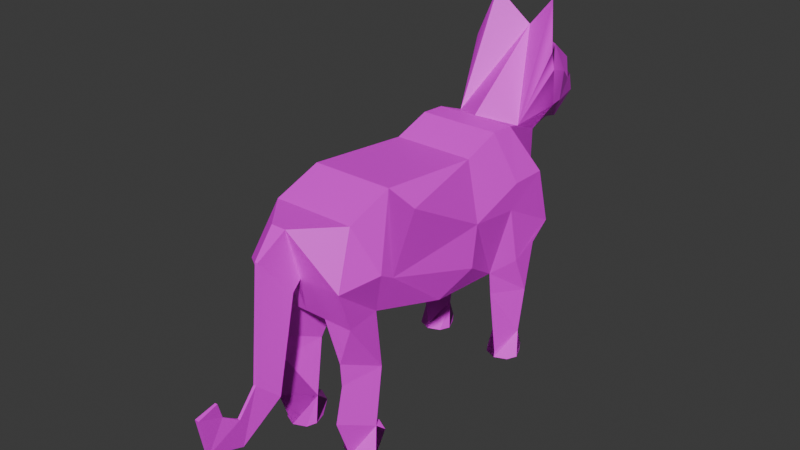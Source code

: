 # Source: Cat.blend  (saved by Blender 4.5.90; exported with 4.5.12 LTS)
import bpy
from mathutils import Matrix  # noqa: F401  (used for matrix-valued properties, if any)

bpy.ops.wm.read_factory_settings(use_empty=True)
scene = bpy.context.scene
scene.name = 'Scene'

# ---- collections
col_collection = bpy.data.collections.new('Collection'); scene.collection.children.link(col_collection)
col_wgts_rig = bpy.data.collections.new('WGTS_rig'); col_collection.children.link(col_wgts_rig)
col_wgts_rig.hide_render = True
col_wgts_rig.hide_viewport = True
col_wgts_rig_001 = bpy.data.collections.new('WGTS_rig.001'); col_collection.children.link(col_wgts_rig_001)
col_wgts_rig_001.hide_render = True
col_wgts_rig_001.hide_viewport = True

# ---- images (referenced by path relative to the original .blend; pixels are not part of the script)
import os
ASSET_DIR = os.environ.get("B2B_ASSET_DIR", "")  # directory of the original .blend (textures are referenced by path, not embedded)
HERE = os.path.dirname(os.path.abspath(__file__))  # packed textures are extracted next to this script under _unpacked/

def load_image(name, relpath, width, height, colorspace="sRGB"):
    """Load a texture the original file referenced (path relative to the .blend, or extracted next to this script)."""
    p = next((c for c in (os.path.join(HERE, relpath), os.path.join(ASSET_DIR, relpath)) if relpath and os.path.exists(c)), "")
    if p:
        img = bpy.data.images.load(p, check_existing=True)
        img.name = name
    else:  # same state as the original file: an image datablock whose file is absent (Cycles renders it pink)
        img = bpy.data.images.new(name, width, height)
        img.source = "FILE"
        img.filepath = "//" + (relpath or name)
    img.colorspace_settings.name = colorspace
    return img
img_cat_tex_png = load_image('cat_tex.png', 'cat_tex.png', 1024, 1024, 'sRGB')

# ---- materials (node trees are filled in below, after node groups)
mat_material_002 = bpy.data.materials.new('Material.002')

# ---- material node trees
mat_material_002.use_nodes = True; mat_material_002.node_tree.nodes.clear()
_N = mat_material_002.node_tree.nodes; _L = mat_material_002.node_tree.links
n0 = _N.new('ShaderNodeBsdfPrincipled'); n0.name = 'Principled BSDF'; n0.location = (-200, 100)
n1 = _N.new('ShaderNodeOutputMaterial'); n1.name = 'Material Output'; n1.location = (200, 100)
n2 = _N.new('ShaderNodeTexImage'); n2.name = 'Image Texture'; n2.location = (-495, 80)
n2.image = img_cat_tex_png
_L.new(n0.outputs[0], n1.inputs[0])
_L.new(n2.outputs[0], n0.inputs[0])
n1.is_active_output = True

# ---- world
world_world = bpy.data.worlds.new('World'); scene.world = world_world
world_world.use_nodes = True; world_world.node_tree.nodes.clear()
_N = world_world.node_tree.nodes; _L = world_world.node_tree.links
n0 = _N.new('ShaderNodeOutputWorld'); n0.name = 'World Output'; n0.location = (200, 100)
n1 = _N.new('ShaderNodeBackground'); n1.name = 'Background'; n1.location = (-200, 100)
n1.inputs[0].default_value = (0.05088, 0.05088, 0.05088, 1.0)
_L.new(n1.outputs[0], n0.inputs[0])
n0.is_active_output = True
world_world.color = (0.05088, 0.05088, 0.05088)
world_world.sun_shadow_jitter_overblur = 0.0

# ---- meshes
me_cylinder_005 = bpy.data.meshes.new('Cylinder.005')
me_cylinder_005.from_pydata([(-0.003176, 0.9894, 2.346), (-0.3165, 1.2, 2.264), (-0.2929, 1.497, 2.132), (-0.003176, 1.897, 2.923), (-0.2464, 1.875, 2.836), (-0.3819, 1.833, 2.62), (-0.38, 1.792, 2.352), (-0.2268, 1.789, 2.137), (-0.003176, 1.788, 2.058), (-0.003176, 2.194, 2.56), (-0.144, 2.172, 2.547), (-0.2138, 2.221, 2.452), (-0.2029, 2.279, 2.276), (-0.1488, 2.095, 2.05), (-0.003176, 2.092, 2.036), (-0.4119, 1.562, 2.873), (-0.4336, 1.574, 2.709), (-0.003176, 1.748, 2.013), (-0.4346, 1.596, 2.373), (-0.003176, 1.804, 2.993), (-0.2599, 1.633, 2.139), (-0.2988, 1.697, 3.307), (-0.003176, 2.231, 2.452), (-0.1596, 2.231, 2.448), (-0.003176, 2.278, 2.278), (-0.1535, 2.291, 2.278), (-0.003176, 2.023, 2.019), (-0.3069, 2.03, 2.481), (-0.2817, 1.948, 2.271), (-0.003176, 2.201, 2.676), (-0.1807, 1.995, 2.109), (-0.194, 2.18, 2.627), (0.2401, 1.875, 2.836), (0.3755, 1.833, 2.62), (0.3737, 1.792, 2.352), (0.2205, 1.789, 2.137), (0.1376, 2.172, 2.547), (0.2075, 2.221, 2.452), (0.1965, 2.279, 2.276), (0.1425, 2.095, 2.05), (0.4056, 1.562, 2.873), (0.4273, 1.574, 2.709), (0.4282, 1.596, 2.373), (0.2535, 1.633, 2.139), (0.2925, 1.697, 3.307), (0.1533, 2.231, 2.448), (0.1471, 2.291, 2.278), (0.3005, 2.03, 2.481), (0.2753, 1.948, 2.271), (0.1743, 1.995, 2.109), (0.1877, 2.18, 2.627), (-0.4043, 0.8599, 0.009295), (-0.5393, 1.123, 0.6937), (-0.2694, 0.9504, 1.074), (-0.5571, 1.187, 1.178), (-0.2694, 0.8255, 1.632), (-0.5393, 0.8288, 1.631), (-0.2515, 1.548, 1.814), (-0.2515, 1.407, 1.31), (-0.5327, 1.431, 1.305), (0.0005891, 1.428, 1.31), (-0.5571, 1.233, 1.881), (-0.4043, -0.01359, 1.049), (-0.3815, 0.9854, 2.34), (-0.3815, 0.3824, 2.231), (-0.5393, 0.3227, 1.69), (-0.3815, 0.747, 2.355), (-0.4043, -0.6329, 1.539), (-0.4043, 0.7299, 0.9844), (0.0005891, 0.7299, 0.9844), (0.0005891, -0.01359, 1.049), (-0.5393, 0.2663, 1.287), (-0.5571, 0.869, 1.886), (-0.4043, -0.8404, 1.328), (-0.3815, -0.6523, 2.337), (-0.3815, -1.104, 2.182), (-0.5393, -0.524, 2.16), (-0.5571, -0.9522, 1.753), (0.0005891, 0.3824, 2.231), (0.0005891, 0.747, 2.355), (0.0005891, -1.104, 2.182), (0.0005891, -0.6523, 2.337), (-0.2847, 1.126, 0.09055), (-0.2714, 1.049, 0.2724), (-0.5735, 0.9991, 0.01506), (-0.5239, 1.126, 0.09055), (-0.5393, 1.159, 0.8798), (-0.5373, 1.049, 0.2724), (-0.5239, 1.119, 0.01506), (-0.2515, 1.187, 1.178), (-0.4043, 1.168, 0.01506), (-0.2694, 1.123, 0.6937), (-0.2694, 1.159, 0.8798), (-0.2847, 1.119, 0.01506), (-0.2351, 0.9991, 0.01506), (-0.4043, 0.868, 0.05826), (-0.4043, 0.756, 0.7608), (-0.4043, 1.175, 0.09055), (-0.2847, 0.9095, 0.009295), (-0.5239, 0.9095, 0.009295), (-0.5393, 0.9504, 1.074), (-0.3353, -0.8084, 0.01506), (-0.3353, -0.7393, 0.1647), (-0.2157, -0.8579, 0.01506), (-0.2157, -0.7984, 0.1551), (-0.1783, -0.9775, 0.01506), (-0.2024, -0.9272, 0.2724), (-0.2157, -1.067, 0.009295), (-0.3353, -1.117, 0.009295), (-0.3353, -1.268, 0.4152), (-0.4546, -1.066, 0.0113), (-0.5045, -0.9775, 0.01506), (-0.4683, -0.9272, 0.2724), (-0.4178, -0.9557, 0.00864), (-0.455, -0.7984, 0.1551), (-0.3353, -1.189, 0.7525), (-0.2005, -0.8543, 0.8375), (-0.4703, -0.8545, 0.8362), (-0.3353, -1.205, 0.9728), (-0.07032, -1.474, 2.2), (0.0005891, -1.474, 2.2), (-0.01291, -1.719, 1.999), (0.0005891, -1.719, 1.999), (-0.01291, -1.819, 0.9507), (0.0005891, -1.819, 0.9507), (-0.01291, -2.002, 0.7355), (0.0005891, -2.002, 0.7355), (0.0005891, -2.16, 0.8451), (-0.01188, -2.209, 1.0), (0.0005891, -2.209, 1.0), (-0.01971, -2.405, 0.9547), (0.0005891, -2.405, 0.9547), (-0.02208, -2.339, 0.604), (0.0005891, -2.339, 0.604), (0.0005891, -1.976, 0.4526), (-0.04744, -1.594, 0.7455), (0.0005891, -1.594, 0.7455), (-0.113, -1.464, 1.668), (0.0005891, -1.464, 1.668), (0.0005891, -1.34, 1.718), (-0.07032, -1.34, 1.718), (0.0005891, -1.222, 1.353), (-0.2004, -0.8545, 0.8362), (-0.4703, -1.222, 1.353), (-0.2004, -1.222, 1.353), (0.0005891, -0.8404, 1.328), (-0.4703, -1.341, 1.719), (0.2859, 1.126, 0.09055), (0.4055, 0.868, 0.05826), (0.2705, 1.123, 0.6937), (0.5404, 0.9504, 1.074), (0.2705, 0.8255, 1.632), (0.5404, 0.8288, 1.631), (0.2527, 1.548, 1.814), (0.2527, 1.407, 1.31), (0.5339, 1.431, 1.305), (0.5583, 1.233, 1.881), (0.3827, 0.9854, 2.34), (0.3827, 0.3824, 2.231), (0.5404, 0.3227, 1.69), (0.3827, 0.747, 2.355), (0.4055, -0.6329, 1.539), (0.4055, -0.01359, 1.049), (0.5404, 0.2663, 1.287), (0.5583, 0.869, 1.886), (0.3827, -0.6523, 2.337), (0.3827, -1.104, 2.182), (0.5404, -0.524, 2.16), (0.5583, -0.9522, 1.753), (0.4055, -0.8404, 1.328), (0.4055, 1.175, 0.09055), (0.2859, 1.119, 0.01506), (0.4055, 0.8599, 0.009295), (0.2527, 1.187, 1.178), (0.2363, 0.9991, 0.01506), (0.2859, 0.9095, 0.009295), (0.5747, 0.9991, 0.01506), (0.4055, 0.7299, 0.9844), (0.5251, 0.9095, 0.009295), (0.5251, 1.126, 0.09055), (0.2705, 1.159, 0.8798), (0.5583, 1.187, 1.178), (0.2725, 1.049, 0.2724), (0.5251, 1.119, 0.01506), (0.4055, 1.168, 0.01506), (0.5384, 1.049, 0.2724), (0.4055, 0.756, 0.7608), (0.5404, 1.123, 0.6937), (0.2705, 0.9504, 1.074), (0.5404, 1.159, 0.8798), (0.3365, -0.8084, 0.01506), (0.3365, -0.7393, 0.1647), (0.2169, -0.8579, 0.01506), (0.2169, -0.7984, 0.1551), (0.1673, -0.9775, 0.01506), (0.2035, -0.9272, 0.2724), (0.2169, -1.067, 0.009295), (0.3365, -1.117, 0.009295), (0.3365, -1.268, 0.4152), (0.4557, -1.066, 0.0113), (0.5057, -0.9775, 0.01506), (0.4695, -0.9272, 0.2724), (0.419, -0.9557, 0.00864), (0.4561, -0.7984, 0.1551), (0.3365, -1.189, 0.7525), (0.2017, -0.8543, 0.8375), (0.4715, -0.8545, 0.8362), (0.3365, -1.205, 0.9728), (0.0715, -1.474, 2.2), (0.01409, -1.719, 1.999), (0.01409, -1.819, 0.9507), (0.01409, -2.002, 0.7355), (0.01305, -2.209, 1.0), (0.02089, -2.405, 0.9547), (0.02326, -2.339, 0.604), (0.04862, -1.594, 0.7455), (0.1142, -1.464, 1.668), (0.0715, -1.34, 1.718), (0.2016, -0.8545, 0.8362), (0.2016, -1.222, 1.353), (0.4715, -1.222, 1.353), (0.4715, -1.341, 1.719), (0.4705, -1.341, 1.719), (-0.003176, 1.553, 1.82), (0.2866, 1.497, 2.132), (0.3177, 1.2, 2.264)], [(20, 6), (77, 81), (168, 222), (222, 169), (223, 60)], [(16, 15, 4, 5), (18, 16, 5, 6), (20, 18, 6, 7), (3, 4, 19), (17, 20, 7, 8), (28, 27, 11, 12), (30, 28, 12, 13), (31, 29, 9, 10), (26, 30, 13, 14), (27, 31, 10, 11), (223, 2, 20, 17), (19, 15, 21), (15, 19, 4), (22, 23, 10, 9), (23, 11, 10), (24, 25, 23, 22), (12, 11, 23, 25), (14, 13, 25, 24), (13, 12, 25), (5, 4, 31, 27), (8, 7, 30, 26), (4, 3, 29, 31), (7, 6, 28, 30), (6, 5, 27, 28), (63, 0, 1), (19, 1, 0), (41, 33, 32, 40), (42, 34, 33, 41), (43, 35, 34, 42), (3, 19, 32), (17, 8, 35, 43), (48, 38, 37, 47), (49, 39, 38, 48), (50, 36, 9, 29), (26, 14, 39, 49), (47, 37, 36, 50), (223, 17, 43, 224), (19, 44, 40), (20, 2, 18), (40, 32, 19), (22, 9, 36, 45), (45, 36, 37), (24, 22, 45, 46), (38, 46, 45, 37), (14, 24, 46, 39), (39, 46, 38), (33, 47, 50, 32), (8, 26, 49, 35), (32, 50, 29, 3), (35, 49, 48, 34), (34, 48, 47, 33), (0, 157, 225), (90, 97, 82, 93), (93, 82, 83, 94), (84, 87, 85, 88), (88, 85, 97, 90), (90, 93, 94, 98, 51, 99, 84, 88), (87, 96, 52), (83, 87, 96), (91, 68, 96), (91, 83, 87, 52), (91, 96, 83), (97, 82, 83, 94, 98, 51, 99, 84, 87, 85), (95, 51, 87, 85, 97, 82, 83), (96, 87, 95), (83, 96, 95), (87, 84, 99, 51), (83, 95, 51, 98), (98, 94, 83), (52, 86, 92, 91), (52, 68, 100), (100, 54, 86, 52), (100, 56, 59, 54), (86, 54, 89, 92), (91, 92, 89, 53), (54, 59, 58, 89), (83, 82, 97, 85, 87), (87, 51, 95), (96, 68, 52), (53, 68, 91), (59, 61, 57, 58), (89, 58, 55, 53), (59, 56, 61), (63, 61, 72), (57, 61, 63, 1, 2), (72, 61, 56, 65), (68, 100, 53), (66, 63, 72), (71, 67, 65), (56, 100, 68), (53, 55, 68), (56, 68, 65), (65, 68, 71), (69, 70, 62, 68), (64, 66, 72), (72, 65, 64), (64, 65, 76), (74, 64, 76), (67, 76, 65), (119, 140, 137, 121), (75, 74, 76, 67, 77), (64, 74, 81, 78), (64, 78, 79, 66), (74, 75, 80, 81), (101, 102, 104, 103), (103, 104, 106, 105), (111, 112, 114, 113), (113, 114, 102, 101), (101, 103, 105, 107, 108, 110, 111, 113), (112, 115, 117), (106, 115, 112), (116, 118, 115), (116, 106, 112, 117), (116, 115, 106), (102, 104, 106, 105, 107, 108, 110, 111, 112, 114), (109, 106, 104, 102, 114, 112, 108), (109, 112, 106, 115), (112, 111, 110, 108), (106, 109, 108, 107), (107, 105, 106), (117, 118, 143), (106, 104, 102, 114, 112), (112, 108, 109), (115, 118, 117), (144, 118, 116), (118, 144, 143), (80, 75, 119, 120), (120, 119, 121, 122), (122, 121, 123, 124), (124, 123, 125, 126), (126, 125, 127), (127, 128, 129), (129, 128, 130, 131), (131, 130, 132, 133), (133, 132, 134), (134, 135, 136), (136, 135, 137, 138), (138, 137, 140, 139), (144, 141, 140, 143), (145, 144, 116, 142), (117, 73, 145, 142, 116), (117, 143, 73), (77, 73, 146), (140, 146, 143), (77, 146, 75), (122, 121, 137, 138), (136, 124, 123, 135), (134, 124, 123), (134, 126, 125), (127, 132, 133), (125, 126, 133, 132), (127, 131, 130), (75, 146, 140, 119), (80, 139, 120), (135, 134, 123), (136, 124, 134), (127, 125, 132), (126, 127, 133), (128, 127, 130), (129, 131, 127), (121, 137, 135, 123), (123, 134, 125), (132, 125, 134), (130, 127, 132), (184, 171, 147, 170), (171, 174, 182, 147), (176, 183, 179, 185), (183, 184, 170, 179), (184, 183, 176, 178, 172, 175, 174, 171), (182, 185, 186), (149, 186, 177), (149, 187, 185, 182), (149, 182, 186), (170, 179, 185, 176, 178, 172, 175, 174, 182, 147), (148, 182, 147, 170, 179, 185, 172), (186, 148, 185), (182, 148, 186), (185, 172, 178, 176), (182, 175, 172, 148), (175, 182, 174), (187, 149, 180, 189), (187, 150, 177), (150, 187, 189, 181), (150, 181, 155, 152), (189, 180, 173, 181), (149, 188, 173, 180), (181, 173, 154, 155), (182, 147, 170, 179, 185), (185, 148, 172), (186, 187, 177), (188, 149, 177), (155, 154, 153, 156), (173, 188, 151, 154), (155, 156, 152), (157, 164, 156), (225, 157, 156, 153, 224), (164, 159, 152, 156), (177, 188, 150), (160, 164, 157), (152, 177, 150), (188, 177, 151), (177, 162, 70, 69), (60, 154, 177), (152, 159, 177), (159, 163, 177), (177, 163, 162), (145, 70, 162, 169), (158, 164, 160), (164, 158, 159), (158, 167, 159), (165, 167, 158), (208, 209, 216, 217), (168, 165, 166), (158, 78, 81, 165), (158, 160, 79, 78), (165, 81, 80, 166), (172, 185, 179, 170, 147, 182), (182, 186, 185, 172), (182, 175, 172), (185, 187, 186), (190, 192, 193, 191), (192, 194, 195, 193), (200, 202, 203, 201), (202, 190, 191, 203), (190, 202, 200, 199, 197, 196, 194, 192), (201, 206, 204), (195, 201, 204), (205, 204, 207), (205, 206, 201, 195), (205, 195, 204), (191, 203, 201, 200, 199, 197, 196, 194, 195, 193), (198, 197, 201, 203, 191, 193, 195), (195, 198, 204), (201, 197, 199, 200), (195, 196, 197, 198), (196, 195, 194), (206, 220, 207), (195, 193, 191, 203, 201), (201, 198, 197), (204, 206, 207), (219, 205, 207), (207, 220, 219), (80, 120, 208, 166), (120, 122, 209, 208), (122, 124, 210, 209), (124, 126, 211, 210), (126, 127, 211), (127, 129, 212), (129, 131, 213, 212), (131, 133, 214, 213), (133, 134, 214), (134, 136, 215), (136, 138, 216, 215), (138, 139, 217, 216), (208, 120, 139, 141, 217, 221, 222), (219, 220, 217, 141), (219, 141, 144, 145), (220, 222, 221), (166, 221, 222, 217, 141, 139, 80), (217, 220, 221), (168, 221, 169), (217, 221, 222), (122, 138, 216, 209), (136, 215, 210, 124), (134, 210, 124), (134, 211, 126), (127, 214, 133), (211, 214, 133, 126), (127, 213, 131), (208, 222, 217, 221, 166), (215, 210, 134), (127, 214, 211), (212, 213, 127), (221, 168, 166), (209, 210, 215, 216), (210, 211, 134), (214, 134, 211), (213, 214, 127), (153, 60, 57, 223), (2, 224, 153, 223, 57), (153, 154, 60), (57, 60, 58), (66, 79, 0, 63), (160, 157, 0, 79), (43, 42, 224), (19, 0, 225), (40, 225, 41), (42, 225, 224), (225, 224, 42, 41), (18, 2, 1), (15, 1, 21), (16, 1, 15), (1, 16, 18), (198, 201, 204), (109, 108, 106), (115, 112, 109), (19, 21, 1), (225, 40, 44), (19, 225, 44), (69, 68, 60), (69, 60, 177), (73, 143, 146), (140, 141, 139), (169, 162, 161, 168), (165, 168, 161, 167), (161, 159, 167), (161, 163, 159), (163, 161, 162), (68, 62, 71), (67, 71, 62), (67, 62, 73, 77), (70, 145, 73, 62), (60, 68, 58), (145, 218, 205, 219), (169, 206, 205, 218, 145), (206, 169, 220), (220, 169, 221, 222), (139, 141, 217)])
_k = set([(0, 19), (0, 79), (78, 79), (78, 81), (80, 81), (80, 120), (120, 122), (122, 124), (124, 126), (126, 127), (127, 129), (129, 131), (131, 133)])
me_cylinder_005.attributes.new('sharp_edge', 'BOOLEAN', 'EDGE').data.foreach_set('value', [ (min(e.vertices), max(e.vertices)) in _k for e in me_cylinder_005.edges])
_uv = me_cylinder_005.uv_layers.new(name='UVMap')
_uv.uv.foreach_set('vector', [0.3369, 0.5346, 0.3265, 0.6495, 0.1741, 0.6954, 0.241, 0.5704, 0.3345, 0.3769, 0.3369, 0.5346, 0.241, 0.5704, 0.2514, 0.4031, 0.3508, 0.00512, 0.3345, 0.3769, 0.2514, 0.4031, 0.2652, 0.1796, 0.003847, 0.7199, 0.1741, 0.6954, 0.06121, 0.8078, 0.0007361, 0.002378, 0.3508, 0.00512, 0.2652, 0.1796, 0.003847, 0.1938, 0.2511, 0.3416, 0.1382, 0.5067, 0.1526, 0.3981, 0.1417, 0.3744, 0.2022, 0.2752, 0.2511, 0.3416, 0.1417, 0.3744, 0.02306, 0.3443, 0.05717, 0.5094, 0.003847, 0.5212, 0.001948, 0.4965, 0.03176, 0.4687, 0.003069, 0.3286, 0.2022, 0.2752, 0.02306, 0.3443, 0.00268, 0.3584, 0.1382, 0.5067, 0.05717, 0.5094, 0.03176, 0.4687, 0.1526, 0.3981, 0.6328, 0.141, 0.8063, 0.05373, 0.7251, 0.1737, 0.6328, 0.1772, 0.09659, 0.8007, 0.3341, 0.7046, 0.2663, 0.9873, 0.3265, 0.6495, 0.06121, 0.8078, 0.1741, 0.6954, 0.002921, 0.4519, 0.03829, 0.4494, 0.03176, 0.4687, 0.001948, 0.4965, 0.03829, 0.4494, 0.1526, 0.3981, 0.03176, 0.4687, 0.00268, 0.3977, 0.03423, 0.3943, 0.03829, 0.4494, 0.002921, 0.4519, 0.1417, 0.3744, 0.1526, 0.3981, 0.03829, 0.4494, 0.03423, 0.3943, 0.00268, 0.3584, 0.02306, 0.3443, 0.03423, 0.3943, 0.00268, 0.3977, 0.02306, 0.3443, 0.1417, 0.3744, 0.03423, 0.3943, 0.2631, 0.5654, 0.1963, 0.6904, 0.07644, 0.5583, 0.1603, 0.5017, 0.003847, 0.1938, 0.2652, 0.1796, 0.1356, 0.3104, 0.003069, 0.3286, 0.1741, 0.6954, 0.003847, 0.7199, 0.003847, 0.5212, 0.0543, 0.5634, 0.2652, 0.1796, 0.2514, 0.4031, 0.1844, 0.3768, 0.1356, 0.3104, 0.2564, 0.3971, 0.246, 0.5644, 0.1432, 0.5007, 0.1895, 0.3708, 0.629, 0.004899, 0.629, 0.004899, 0.629, 0.004899, 0.629, 0.004899, 0.629, 0.004899, 0.629, 0.004899, 0.3371, 0.5346, 0.2412, 0.5704, 0.1743, 0.6954, 0.3267, 0.6495, 0.3347, 0.3769, 0.2516, 0.4031, 0.2412, 0.5704, 0.3371, 0.5346, 0.351, 0.005121, 0.2654, 0.1796, 0.2516, 0.4031, 0.3347, 0.3769, 0.003847, 0.7199, 0.06121, 0.8078, 0.1743, 0.6954, 0.0007361, 0.002378, 0.003847, 0.1938, 0.2654, 0.1796, 0.351, 0.005121, 0.2513, 0.3416, 0.1419, 0.3744, 0.1528, 0.3981, 0.1384, 0.5067, 0.2024, 0.2752, 0.02326, 0.3443, 0.1419, 0.3744, 0.2513, 0.3416, 0.05729, 0.5114, 0.03197, 0.4687, 0.001948, 0.4965, 0.003847, 0.5212, 0.003069, 0.3286, 0.00268, 0.3584, 0.02326, 0.3443, 0.2024, 0.2752, 0.1384, 0.5067, 0.1528, 0.3981, 0.03197, 0.4687, 0.05729, 0.5114, 0.964, 0.02927, 0.9973, 0.02436, 0.9877, 0.1972, 0.8063, 0.05373, 0.092, 0.8007, 0.2657, 0.9869, 0.3342, 0.7053, 0.7251, 0.1737, 0.8063, 0.05373, 0.9763, 0.3174, 0.3267, 0.6495, 0.1743, 0.6954, 0.06121, 0.8078, 0.002921, 0.4519, 0.001948, 0.4965, 0.03197, 0.4687, 0.03849, 0.4494, 0.03849, 0.4494, 0.03197, 0.4687, 0.1528, 0.3981, 0.00268, 0.3977, 0.002921, 0.4519, 0.03849, 0.4494, 0.03443, 0.3943, 0.1419, 0.3744, 0.03443, 0.3943, 0.03849, 0.4494, 0.1528, 0.3981, 0.00268, 0.3584, 0.00268, 0.3977, 0.03443, 0.3943, 0.02326, 0.3443, 0.02326, 0.3443, 0.03443, 0.3943, 0.1419, 0.3744, 0.2633, 0.5654, 0.1605, 0.5017, 0.07635, 0.5588, 0.1965, 0.6904, 0.003847, 0.1938, 0.003069, 0.3286, 0.1358, 0.3104, 0.2654, 0.1796, 0.1743, 0.6954, 0.05421, 0.5638, 0.003847, 0.5212, 0.003847, 0.7199, 0.2654, 0.1796, 0.1358, 0.3104, 0.1846, 0.3768, 0.2516, 0.4031, 0.2566, 0.3971, 0.1897, 0.3708, 0.1434, 0.5007, 0.2462, 0.5644, 0.629, 0.004899, 0.629, 0.004899, 0.629, 0.004899, 1.0, 0.5, 1.0, 1.0, 0.8828, 0.9951, 0.875, 0.5, 0.875, 0.5, 0.8828, 0.9951, 0.7578, 0.9951, 0.75, 0.5, 0.879, 0.5049, 0.8869, 1.0, 0.7619, 1.0, 0.754, 0.5049, 0.754, 0.5049, 0.7619, 1.0, 0.6369, 1.0, 0.629, 0.5049, 0.75, 0.49, 0.9197, 0.4197, 0.99, 0.25, 0.9883, 0.003868, 0.75, 0.01, 0.6979, 0.08617, 0.6276, 0.2559, 0.6279, 0.4878, 0.629, 0.004899, 0.629, 0.004899, 0.629, 0.004899, 0.629, 0.004899, 0.629, 0.004899, 0.629, 0.004899, 0.629, 0.004899, 0.629, 0.004899, 0.629, 0.004899, 0.629, 0.004899, 0.629, 0.004899, 0.629, 0.004899, 0.629, 0.004899, 0.629, 0.004899, 0.629, 0.004899, 0.629, 0.004899, 0.6369, 1.0, 0.8828, 0.9951, 0.7578, 0.9951, 0.99, 0.25, 0.9883, 0.003868, 0.75, 0.01, 0.6979, 0.08617, 0.879, 0.5049, 0.8869, 1.0, 0.7619, 1.0, 0.629, 0.004899, 0.629, 0.004899, 0.8869, 1.0, 0.7619, 1.0, 0.6369, 1.0, 0.8828, 0.9951, 0.7578, 0.9951, 0.629, 0.004899, 0.629, 0.004899, 0.629, 0.004899, 0.629, 0.004899, 0.629, 0.004899, 0.629, 0.004899, 0.629, 0.004899, 0.629, 0.004899, 0.629, 0.004899, 0.629, 0.004899, 0.629, 0.004899, 0.629, 0.004899, 0.629, 0.004899, 0.629, 0.004899, 0.629, 0.004899, 0.629, 0.004899, 0.629, 0.004899, 0.629, 0.004899, 0.629, 0.004899, 0.629, 0.004899, 0.629, 0.004899, 0.629, 0.004899, 0.629, 0.004899, 0.629, 0.004899, 0.629, 0.004899, 0.629, 0.004899, 0.629, 0.004899, 0.629, 0.004899, 0.629, 0.004899, 0.629, 0.004899, 0.629, 0.004899, 0.629, 0.004899, 0.629, 0.004899, 0.629, 0.004899, 0.629, 0.004899, 0.629, 0.004899, 0.629, 0.004899, 0.629, 0.004899, 0.629, 0.004899, 0.629, 0.004899, 0.629, 0.004899, 0.629, 0.004899, 0.629, 0.004899, 0.629, 0.004899, 0.629, 0.004899, 0.629, 0.004899, 0.629, 0.004899, 0.629, 0.004899, 0.629, 0.004899, 0.629, 0.004899, 0.629, 0.004899, 0.629, 0.004899, 0.629, 0.004899, 0.629, 0.004899, 0.629, 0.004899, 0.629, 0.004899, 0.629, 0.004899, 0.629, 0.004899, 0.629, 0.004899, 0.629, 0.004899, 0.629, 0.004899, 0.629, 0.004899, 0.629, 0.004899, 0.629, 0.004899, 0.629, 0.004899, 0.629, 0.004899, 0.629, 0.004899, 0.629, 0.004899, 0.629, 0.004899, 0.629, 0.004899, 0.629, 0.004899, 0.629, 0.004899, 0.629, 0.004899, 0.629, 0.004899, 0.629, 0.004899, 0.629, 0.004899, 0.629, 0.004899, 0.629, 0.004899, 0.629, 0.004899, 0.629, 0.004899, 0.629, 0.004899, 0.629, 0.004899, 0.629, 0.004899, 0.629, 0.004899, 0.629, 0.004899, 0.629, 0.004899, 0.629, 0.004899, 0.629, 0.004899, 0.629, 0.004899, 0.629, 0.004899, 0.629, 0.004899, 0.629, 0.004899, 0.629, 0.004899, 0.629, 0.004899, 0.629, 0.004899, 0.629, 0.004899, 0.629, 0.004899, 0.629, 0.004899, 0.629, 0.004899, 0.629, 0.004899, 0.629, 0.004899, 0.629, 0.004899, 0.0, 0.0, 0.629, 0.004899, 0.0, 0.0, 0.0, 0.0, 0.629, 0.004899, 0.629, 0.004899, 0.629, 0.004899, 0.629, 0.004899, 0.629, 0.004899, 0.629, 0.004899, 0.629, 0.004899, 0.629, 0.004899, 0.629, 0.004899, 0.629, 0.004899, 0.629, 0.004899, 0.629, 0.004899, 0.629, 0.004899, 0.629, 0.004899, 0.629, 0.004899, 0.629, 0.004899, 0.629, 0.004899, 0.629, 0.004899, 0.629, 0.004899, 0.629, 0.004899, 0.629, 0.004899, 0.629, 0.004899, 0.629, 0.004899, 0.629, 0.004899, 0.629, 0.004899, 0.629, 0.004899, 0.629, 0.004899, 0.629, 0.004899, 0.629, 0.004899, 0.629, 0.004899, 0.629, 0.004899, 0.629, 0.004899, 0.629, 0.004899, 0.629, 0.004899, 0.629, 0.004899, 0.629, 0.004899, 1.0, 0.5, 1.0, 1.0, 0.8828, 0.9951, 0.875, 0.5, 0.875, 0.5, 0.8828, 0.9951, 0.7578, 0.9951, 0.75, 0.5, 0.879, 0.5049, 0.8869, 1.0, 0.7619, 1.0, 0.754, 0.5049, 0.754, 0.5049, 0.7619, 1.0, 0.6369, 1.0, 0.629, 0.5049, 0.75, 0.49, 0.9197, 0.4197, 0.99, 0.25, 0.9883, 0.003868, 0.75, 0.01, 0.6979, 0.08617, 0.6276, 0.2559, 0.6279, 0.4878, 0.629, 0.004899, 0.629, 0.004899, 0.629, 0.004899, 0.629, 0.004899, 0.629, 0.004899, 0.629, 0.004899, 0.629, 0.004899, 0.629, 0.004899, 0.629, 0.004899, 0.629, 0.004899, 0.629, 0.004899, 0.629, 0.004899, 0.629, 0.004899, 0.629, 0.004899, 0.629, 0.004899, 0.629, 0.004899, 0.6369, 1.0, 0.8828, 0.9951, 0.7578, 0.9951, 0.99, 0.25, 0.9883, 0.003868, 0.75, 0.01, 0.6979, 0.08617, 0.879, 0.5049, 0.8869, 1.0, 0.7619, 1.0, 0.629, 0.004899, 0.7578, 0.9951, 0.8828, 0.9951, 0.6369, 1.0, 0.7619, 1.0, 0.8869, 1.0, 0.629, 0.004899, 0.629, 0.004899, 0.629, 0.004899, 0.629, 0.004899, 0.629, 0.004899, 0.629, 0.004899, 0.629, 0.004899, 0.629, 0.004899, 0.629, 0.004899, 0.629, 0.004899, 0.629, 0.004899, 0.629, 0.004899, 0.629, 0.004899, 0.629, 0.004899, 0.629, 0.004899, 0.629, 0.004899, 0.629, 0.004899, 0.629, 0.004899, 0.629, 0.004899, 0.629, 0.004899, 0.629, 0.004899, 0.629, 0.004899, 0.629, 0.004899, 0.629, 0.004899, 0.629, 0.004899, 0.629, 0.004899, 0.629, 0.004899, 0.629, 0.004899, 0.629, 0.004899, 0.629, 0.004899, 0.629, 0.004899, 0.629, 0.004899, 0.629, 0.004899, 0.629, 0.004899, 0.629, 0.004899, 0.629, 0.004899, 0.629, 0.004899, 0.629, 0.004899, 0.629, 0.004899, 0.629, 0.004899, 0.629, 0.004899, 0.629, 0.004899, 0.629, 0.004899, 0.629, 0.004899, 0.629, 0.004899, 0.629, 0.004899, 0.629, 0.004899, 0.629, 0.004899, 0.629, 0.004899, 0.629, 0.004899, 0.629, 0.004899, 0.629, 0.004899, 0.629, 0.004899, 0.629, 0.004899, 0.629, 0.004899, 0.629, 0.004899, 0.629, 0.004899, 0.629, 0.004899, 0.629, 0.004899, 0.629, 0.004899, 0.629, 0.004899, 0.629, 0.004899, 0.629, 0.004899, 0.629, 0.004899, 0.629, 0.004899, 0.629, 0.004899, 0.629, 0.004899, 0.629, 0.004899, 0.629, 0.004899, 0.629, 0.004899, 0.629, 0.004899, 0.629, 0.004899, 0.629, 0.004899, 0.629, 0.004899, 0.629, 0.004899, 0.629, 0.004899, 0.629, 0.004899, 0.629, 0.004899, 0.629, 0.004899, 0.629, 0.004899, 0.629, 0.004899, 0.629, 0.004899, 0.629, 0.004899, 0.629, 0.004899, 0.629, 0.004899, 0.629, 0.004899, 0.629, 0.004899, 0.629, 0.004899, 0.629, 0.004899, 0.629, 0.004899, 0.629, 0.004899, 0.629, 0.004899, 0.629, 0.004899, 0.629, 0.004899, 0.629, 0.004899, 0.629, 0.004899, 0.629, 0.004899, 0.0, 0.0, 0.629, 0.004899, 0.629, 0.004899, 0.629, 0.004899, 0.629, 0.004899, 0.629, 0.004899, 0.629, 0.004899, 0.629, 0.004899, 0.629, 0.004899, 0.629, 0.004899, 0.629, 0.004899, 0.629, 0.004899, 0.629, 0.004899, 0.629, 0.004899, 0.629, 0.004899, 0.629, 0.004899, 0.629, 0.004899, 0.629, 0.004899, 0.629, 0.004899, 0.629, 0.004899, 0.629, 0.004899, 0.629, 0.004899, 0.629, 0.004899, 0.629, 0.004899, 0.629, 0.004899, 0.629, 0.004899, 0.629, 0.004899, 0.629, 0.004899, 0.629, 0.004899, 0.629, 0.004899, 0.629, 0.004899, 0.629, 0.004899, 0.629, 0.004899, 0.629, 0.004899, 0.629, 0.004899, 0.629, 0.004899, 0.629, 0.004899, 0.629, 0.004899, 0.629, 0.004899, 0.629, 0.004899, 0.629, 0.004899, 0.629, 0.004899, 0.629, 0.004899, 0.629, 0.004899, 0.629, 0.004899, 0.629, 0.004899, 0.629, 0.004899, 0.629, 0.004899, 0.629, 0.004899, 0.629, 0.004899, 0.629, 0.004899, 0.629, 0.004899, 0.629, 0.004899, 0.629, 0.004899, 0.629, 0.004899, 0.629, 0.004899, 0.629, 0.004899, 0.629, 0.004899, 0.629, 0.004899, 0.629, 0.004899, 0.629, 0.004899, 0.629, 0.004899, 0.629, 0.004899, 0.629, 0.004899, 0.629, 0.004899, 0.629, 0.004899, 0.629, 0.004899, 0.629, 0.004899, 0.629, 0.004899, 0.629, 0.004899, 1.0, 0.5, 0.875, 0.5, 0.8828, 0.9951, 1.0, 1.0, 0.875, 0.5, 0.75, 0.5, 0.7578, 0.9951, 0.8828, 0.9951, 0.879, 0.5049, 0.754, 0.5049, 0.7619, 1.0, 0.8869, 1.0, 0.754, 0.5049, 0.629, 0.5049, 0.6369, 1.0, 0.7619, 1.0, 0.75, 0.49, 0.6279, 0.4878, 0.6276, 0.2559, 0.6979, 0.08617, 0.75, 0.01, 0.9883, 0.003868, 0.99, 0.25, 0.9197, 0.4197, 0.629, 0.004899, 0.629, 0.004899, 0.629, 0.004899, 0.629, 0.004899, 0.629, 0.004899, 0.629, 0.004899, 0.629, 0.004899, 0.629, 0.004899, 0.629, 0.004899, 0.629, 0.004899, 0.629, 0.004899, 0.629, 0.004899, 0.629, 0.004899, 0.6369, 1.0, 0.7619, 1.0, 0.8869, 1.0, 0.879, 0.5049, 0.6979, 0.08617, 0.75, 0.01, 0.9883, 0.003868, 0.99, 0.25, 0.7578, 0.9951, 0.8828, 0.9951, 0.629, 0.004899, 0.7578, 0.9951, 0.8828, 0.9951, 0.6369, 1.0, 0.7619, 1.0, 0.8869, 1.0, 0.629, 0.004899, 0.629, 0.004899, 0.629, 0.004899, 0.629, 0.004899, 0.629, 0.004899, 0.629, 0.004899, 0.629, 0.004899, 0.629, 0.004899, 0.629, 0.004899, 0.629, 0.004899, 0.629, 0.004899, 0.629, 0.004899, 0.629, 0.004899, 0.629, 0.004899, 0.629, 0.004899, 0.629, 0.004899, 0.629, 0.004899, 0.629, 0.004899, 0.629, 0.004899, 0.629, 0.004899, 0.629, 0.004899, 0.629, 0.004899, 0.629, 0.004899, 0.629, 0.004899, 0.629, 0.004899, 0.629, 0.004899, 0.629, 0.004899, 0.629, 0.004899, 0.629, 0.004899, 0.629, 0.004899, 0.629, 0.004899, 0.629, 0.004899, 0.629, 0.004899, 0.629, 0.004899, 0.629, 0.004899, 0.629, 0.004899, 0.629, 0.004899, 0.629, 0.004899, 0.629, 0.004899, 0.629, 0.004899, 0.629, 0.004899, 0.629, 0.004899, 0.629, 0.004899, 0.629, 0.004899, 0.629, 0.004899, 0.629, 0.004899, 0.629, 0.004899, 0.629, 0.004899, 0.629, 0.004899, 0.629, 0.004899, 0.629, 0.004899, 0.629, 0.004899, 0.629, 0.004899, 0.629, 0.004899, 0.629, 0.004899, 0.629, 0.004899, 0.629, 0.004899, 0.629, 0.004899, 0.629, 0.004899, 0.629, 0.004899, 0.629, 0.004899, 0.629, 0.004899, 0.629, 0.004899, 0.629, 0.004899, 0.629, 0.004899, 0.629, 0.004899, 0.629, 0.004899, 0.629, 0.004899, 0.629, 0.004899, 0.629, 0.004899, 0.629, 0.004899, 0.629, 0.004899, 0.629, 0.004899, 0.629, 0.004899, 0.629, 0.004899, 0.629, 0.004899, 0.629, 0.004899, 0.629, 0.004899, 0.629, 0.004899, 0.629, 0.004899, 0.629, 0.004899, 0.629, 0.004899, 0.629, 0.004899, 0.629, 0.004899, 0.629, 0.004899, 0.629, 0.004899, 0.629, 0.004899, 0.629, 0.004899, 0.629, 0.004899, 0.629, 0.004899, 0.629, 0.004899, 0.629, 0.004899, 0.629, 0.004899, 0.629, 0.004899, 0.629, 0.004899, 0.629, 0.004899, 0.629, 0.004899, 0.629, 0.004899, 0.629, 0.004899, 0.629, 0.004899, 0.629, 0.004899, 0.629, 0.004899, 0.629, 0.004899, 0.629, 0.004899, 0.629, 0.004899, 0.629, 0.004899, 0.629, 0.004899, 0.629, 0.004899, 0.629, 0.004899, 0.629, 0.004899, 0.0, 0.0, 0.0, 0.0, 0.0, 0.0, 0.0, 0.0, 0.629, 0.004899, 0.629, 0.004899, 0.629, 0.004899, 0.629, 0.004899, 0.629, 0.004899, 0.629, 0.004899, 0.629, 0.004899, 0.629, 0.004899, 0.629, 0.004899, 0.629, 0.004899, 0.629, 0.004899, 0.629, 0.004899, 0.629, 0.004899, 0.629, 0.004899, 0.629, 0.004899, 0.629, 0.004899, 0.629, 0.004899, 0.629, 0.004899, 0.629, 0.004899, 0.629, 0.004899, 0.629, 0.004899, 0.629, 0.004899, 0.629, 0.004899, 0.629, 0.004899, 0.629, 0.004899, 0.629, 0.004899, 0.629, 0.004899, 0.629, 0.004899, 0.629, 0.004899, 0.629, 0.004899, 0.629, 0.004899, 0.629, 0.004899, 0.8869, 1.0, 0.7619, 1.0, 0.6369, 1.0, 0.8828, 0.9951, 0.7578, 0.9951, 0.629, 0.004899, 0.629, 0.004899, 0.629, 0.004899, 0.629, 0.004899, 0.629, 0.004899, 0.629, 0.004899, 0.629, 0.004899, 0.629, 0.004899, 0.629, 0.004899, 0.629, 0.004899, 1.0, 0.5, 0.875, 0.5, 0.8828, 0.9951, 1.0, 1.0, 0.875, 0.5, 0.75, 0.5, 0.7578, 0.9951, 0.8828, 0.9951, 0.879, 0.5049, 0.754, 0.5049, 0.7619, 1.0, 0.8869, 1.0, 0.754, 0.5049, 0.629, 0.5049, 0.6369, 1.0, 0.7619, 1.0, 0.75, 0.49, 0.6279, 0.4878, 0.6276, 0.2559, 0.6979, 0.08617, 0.75, 0.01, 0.9883, 0.003868, 0.99, 0.25, 0.9197, 0.4197, 0.629, 0.004899, 0.629, 0.004899, 0.629, 0.004899, 0.629, 0.004899, 0.629, 0.004899, 0.629, 0.004899, 0.629, 0.004899, 0.629, 0.004899, 0.629, 0.004899, 0.629, 0.004899, 0.629, 0.004899, 0.629, 0.004899, 0.629, 0.004899, 0.629, 0.004899, 0.629, 0.004899, 0.629, 0.004899, 0.6369, 1.0, 0.7619, 1.0, 0.8869, 1.0, 0.879, 0.5049, 0.6979, 0.08617, 0.75, 0.01, 0.9883, 0.003868, 0.99, 0.25, 0.7578, 0.9951, 0.8828, 0.9951, 0.629, 0.004899, 0.629, 0.004899, 0.8869, 1.0, 0.7619, 1.0, 0.6369, 1.0, 0.8828, 0.9951, 0.7578, 0.9951, 0.0, 0.0, 0.0, 0.0, 0.0, 0.0, 0.629, 0.004899, 0.629, 0.004899, 0.629, 0.004899, 0.629, 0.004899, 0.629, 0.004899, 0.629, 0.004899, 0.629, 0.004899, 0.629, 0.004899, 0.629, 0.004899, 0.629, 0.004899, 0.629, 0.004899, 0.629, 0.004899, 0.629, 0.004899, 0.629, 0.004899, 0.629, 0.004899, 0.629, 0.004899, 0.629, 0.004899, 0.629, 0.004899, 0.629, 0.004899, 0.629, 0.004899, 0.629, 0.004899, 0.629, 0.004899, 0.629, 0.004899, 0.629, 0.004899, 0.629, 0.004899, 0.629, 0.004899, 0.629, 0.004899, 0.629, 0.004899, 0.629, 0.004899, 0.629, 0.004899, 0.629, 0.004899, 0.629, 0.004899, 0.629, 0.004899, 0.629, 0.004899, 0.629, 0.004899, 0.629, 0.004899, 0.629, 0.004899, 0.629, 0.004899, 0.629, 0.004899, 0.629, 0.004899, 0.629, 0.004899, 0.629, 0.004899, 0.629, 0.004899, 0.629, 0.004899, 0.629, 0.004899, 0.629, 0.004899, 0.629, 0.004899, 0.629, 0.004899, 0.629, 0.004899, 0.629, 0.004899, 0.629, 0.004899, 0.629, 0.004899, 0.629, 0.004899, 0.629, 0.004899, 0.629, 0.004899, 0.629, 0.004899, 0.629, 0.004899, 0.629, 0.004899, 0.629, 0.004899, 0.629, 0.004899, 0.629, 0.004899, 0.629, 0.004899, 0.629, 0.004899, 0.629, 0.004899, 0.629, 0.004899, 0.629, 0.004899, 0.629, 0.004899, 0.629, 0.004899, 0.629, 0.004899, 0.629, 0.004899, 0.629, 0.004899, 0.629, 0.004899, 0.629, 0.004899, 0.629, 0.004899, 0.629, 0.004899, 0.629, 0.004899, 0.629, 0.004899, 0.629, 0.004899, 0.629, 0.004899, 0.629, 0.004899, 0.629, 0.004899, 0.629, 0.004899, 0.629, 0.004899, 0.629, 0.004899, 0.629, 0.004899, 0.629, 0.004899, 0.629, 0.004899, 0.629, 0.004899, 0.629, 0.004899, 0.629, 0.004899, 0.629, 0.004899, 0.629, 0.004899, 0.629, 0.004899, 0.629, 0.004899, 0.629, 0.004899, 0.629, 0.004899, 0.629, 0.004899, 0.629, 0.004899, 0.629, 0.004899, 0.629, 0.004899, 0.629, 0.004899, 0.629, 0.004899, 0.629, 0.004899, 0.0, 0.0, 0.0, 0.0, 0.0, 0.0, 0.629, 0.004899, 0.629, 0.004899, 0.629, 0.004899, 0.629, 0.004899, 0.629, 0.004899, 0.629, 0.004899, 0.629, 0.004899, 0.629, 0.004899, 0.629, 0.004899, 0.629, 0.004899, 0.629, 0.004899, 0.629, 0.004899, 0.629, 0.004899, 0.629, 0.004899, 0.629, 0.004899, 0.629, 0.004899, 0.629, 0.004899, 0.629, 0.004899, 0.629, 0.004899, 0.629, 0.004899, 0.629, 0.004899, 0.629, 0.004899, 0.629, 0.004899, 0.629, 0.004899, 0.629, 0.004899, 0.629, 0.004899, 0.629, 0.004899, 0.629, 0.004899, 0.629, 0.004899, 0.629, 0.004899, 0.629, 0.004899, 0.629, 0.004899, 0.629, 0.004899, 0.629, 0.004899, 0.629, 0.004899, 0.629, 0.004899, 0.629, 0.004899, 0.629, 0.004899, 0.629, 0.004899, 0.629, 0.004899, 0.629, 0.004899, 0.0, 0.0, 0.0, 0.0, 0.0, 0.0, 0.629, 0.004899, 0.629, 0.004899, 0.629, 0.004899, 0.629, 0.004899, 0.629, 0.004899, 0.629, 0.004899, 0.629, 0.004899, 0.629, 0.004899, 0.629, 0.004899, 0.629, 0.004899, 0.629, 0.004899, 0.629, 0.004899, 0.629, 0.004899, 0.629, 0.004899, 0.629, 0.004899, 0.629, 0.004899, 0.629, 0.004899, 0.629, 0.004899, 0.629, 0.004899, 0.629, 0.004899, 0.629, 0.004899, 0.629, 0.004899, 0.629, 0.004899, 0.629, 0.004899, 0.629, 0.004899, 0.629, 0.004899, 0.629, 0.004899, 0.629, 0.004899, 0.629, 0.004899, 0.629, 0.004899, 0.629, 0.004899, 0.629, 0.004899, 0.629, 0.004899, 0.629, 0.004899, 0.629, 0.004899, 0.629, 0.004899, 0.9877, 0.1972, 0.9763, 0.3174, 0.8063, 0.05373, 0.629, 0.004899, 0.629, 0.004899, 0.629, 0.004899, 0.6331, 0.6734, 0.629, 0.004899, 0.7686, 0.4816, 0.9763, 0.3174, 0.629, 0.004899, 0.8063, 0.05373, 0.629, 0.004899, 0.8063, 0.05373, 0.9763, 0.3174, 0.7686, 0.4816, 0.9763, 0.3174, 0.8063, 0.05373, 0.629, 0.004899, 0.629, 0.004899, 0.629, 0.004899, 0.0, 0.0, 0.7686, 0.4816, 0.629, 0.004899, 0.629, 0.004899, 0.629, 0.004899, 0.629, 0.004899, 0.629, 0.004899, 0.629, 0.004899, 0.629, 0.004899, 0.629, 0.004899, 0.629, 0.004899, 0.629, 0.004899, 0.7578, 0.9951, 0.0, 0.0, 0.0, 0.0, 0.0, 0.0, 0.629, 0.004899, 0.629, 0.9883, 0.629, 0.004899, 0.629, 0.004899, 0.6331, 0.6734, 0.9058, 0.9848, 0.629, 0.004899, 0.629, 0.004899, 0.6358, 0.9848, 0.0, 0.0, 0.0, 0.0, 0.0, 0.0, 0.0, 0.0, 0.0, 0.0, 0.0, 0.0, 0.0, 0.0, 0.629, 0.004899, 0.629, 0.004899, 0.629, 0.004899, 0.629, 0.004899, 0.629, 0.004899, 0.0, 0.0, 0.0, 0.0, 0.0, 0.0, 0.0, 0.0, 0.629, 0.004899, 0.0, 0.0, 0.0, 0.0, 0.0, 0.0, 0.0, 0.0, 0.0, 0.0, 0.0, 0.0, 0.0, 0.0, 0.0, 0.0, 0.0, 0.0, 0.0, 0.0, 0.0, 0.0, 0.0, 0.0, 0.0, 0.0, 0.0, 0.0, 0.0, 0.0, 0.0, 0.0, 0.0, 0.0, 0.0, 0.0, 0.0, 0.0, 0.0, 0.0, 0.0, 0.0, 0.629, 0.004899, 0.0, 0.0, 0.0, 0.0, 0.0, 0.0, 0.0, 0.0, 0.629, 0.004899, 0.629, 0.004899, 0.629, 0.004899, 0.629, 0.004899, 0.629, 0.004899, 0.629, 0.004899, 0.629, 0.004899, 0.629, 0.004899, 0.629, 0.004899, 0.629, 0.004899, 0.629, 0.004899, 0.629, 0.004899, 0.629, 0.004899, 0.629, 0.004899, 0.629, 0.004899, 0.629, 0.004899, 0.629, 0.004899, 0.629, 0.004899, 0.629, 0.004899, 0.629, 0.004899, 0.629, 0.004899, 0.629, 0.004899])
me_cylinder_005.materials.append(mat_material_002)
me_cylinder_005.update()
me_cylinder_005.normals_split_custom_set([tuple(v) for v in zip(*[iter([-0.9811, 0.1637, 0.1032, -0.7496, 0.4126, 0.5176, -0.8861, 0.3769, 0.2698, -0.8585, 0.3974, 0.3241, -0.8112, 0.3064, 0.498, -0.9653, -0.03129, 0.2593, -0.9741, 0.226, -0.008444, -0.9741, 0.226, -0.008444, -0.8112, 0.128, -0.5706, -0.5044, 0.5953, -0.6254, -0.8026, 0.1643, -0.5735, -0.8026, 0.1643, -0.5735, -0.4486, 0.5542, 0.7011, -0.2625, 0.5555, 0.789, -0.3202, 0.5714, 0.7556, -0.7078, 0.1265, -0.695, -0.4586, 0.2742, -0.8453, -0.4306, 0.265, -0.8627, -0.3655, 0.04881, -0.9295, -0.9459, 0.3063, -0.1073, -0.9459, 0.3063, -0.1073, -0.9459, 0.3063, -0.1073, -0.9459, 0.3063, -0.1073, -0.8912, 0.1765, -0.4179, -0.8912, 0.1765, -0.4179, -0.8912, 0.1765, -0.4179, -0.8912, 0.1765, -0.4179, -0.1119, 0.9885, -0.1016, -0.1089, 0.9497, -0.2937, -0.2107, 0.9713, -0.1101, -0.1119, 0.9885, -0.1016, -0.5204, -0.2149, -0.8264, -0.2895, -0.178, -0.9405, -0.2895, -0.178, -0.9405, -0.2822, -0.2319, -0.9309, -0.6936, 0.6799, 0.238, -0.6936, 0.6799, 0.238, -0.6936, 0.6799, 0.238, -0.6936, 0.6799, 0.238, -0.4563, 0.2936, -0.84, -0.7454, 0.3099, -0.5902, -0.6294, 0.4801, -0.6111, -0.5944, 0.2157, -0.7747, -0.4714, 0.8695, -0.1474, -0.4714, 0.8695, -0.1474, -0.4714, 0.8695, -0.1474, -0.3724, 0.156, 0.9149, -0.4412, 0.3318, 0.8338, -0.4642, 0.268, 0.8442, -0.1024, 0.8944, 0.4353, -0.08947, 0.9011, 0.4242, -0.08947, 0.9011, 0.4242, -0.09002, 0.9405, 0.3277, -0.1293, 0.843, 0.5222, -0.1293, 0.843, 0.5222, -0.1293, 0.843, 0.5222, -0.003907, 0.9419, 0.3358, 0.03739, 0.9542, 0.2968, 0.03739, 0.9542, 0.2968, 0.02336, 0.9587, 0.2833, -0.2011, 0.9302, 0.3072, -0.2011, 0.9302, 0.3072, -0.2011, 0.9302, 0.3072, -0.2011, 0.9302, 0.3072, -0.0586, 0.7787, -0.6246, 0.01106, 0.776, -0.6306, 0.01106, 0.776, -0.6306, -0.03145, 0.75, -0.6607, -0.1542, 0.7486, -0.6449, -0.1542, 0.7486, -0.6449, -0.1542, 0.7486, -0.6449, -0.8314, 0.4439, 0.3343, -0.8211, 0.4914, 0.2904, -0.8314, 0.4439, 0.3343, -0.8314, 0.4439, 0.3343, -0.6228, -0.09689, -0.7764, -0.3799, -0.1029, -0.9193, -0.3799, -0.1029, -0.9193, -0.3744, -0.3267, -0.8678, -0.2299, 0.5985, 0.7674, -0.2929, 0.6939, 0.6578, -0.4766, 0.5515, 0.6846, -0.2952, 0.5881, 0.753, -0.8266, 0.1659, -0.5377, -0.8266, 0.1659, -0.5377, -0.8266, 0.1659, -0.5377, -0.8266, 0.1659, -0.5377, -0.921, 0.3618, -0.1448, -0.921, 0.3618, -0.1448, -0.921, 0.3618, -0.1448, -0.921, 0.3618, -0.1448, -0.01842, 0.3369, 0.9414, -0.01842, 0.3369, 0.9414, -0.01842, 0.3369, 0.9414, -0.5273, -0.5287, 0.6652, -0.5273, -0.5287, 0.6652, -0.5273, -0.5287, 0.6652, 0.9373, 0.1708, 0.3039, 0.8585, 0.3974, 0.3241, 0.8848, 0.339, 0.3199, -0.4715, 0.8424, 0.2608, 0.9741, 0.226, -0.008444, 0.9741, 0.226, -0.008444, 0.9741, 0.226, -0.008444, 0.9434, 0.2183, 0.2495, 0.7943, 0.2008, -0.5734, 0.8026, 0.1643, -0.5735, 0.8026, 0.1643, -0.5735, 0.8026, 0.1643, -0.5735, 0.3171, 0.454, 0.8327, 0.3202, 0.5714, 0.7556, 0.2556, 0.5733, 0.7785, 0.4828, 0.5584, -0.6746, 0.6287, 0.2506, -0.7362, 0.4306, 0.265, -0.8627, 0.4004, 0.2769, -0.8735, 0.9459, 0.3063, -0.1073, 0.9459, 0.3063, -0.1073, 0.9459, 0.3063, -0.1073, 0.9459, 0.3063, -0.1073, 0.8912, 0.1765, -0.4179, 0.8912, 0.1765, -0.4179, 0.8912, 0.1765, -0.4179, 0.8912, 0.1765, -0.4179, 0.1119, 0.9885, -0.1016, 0.1119, 0.9885, -0.1016, 0.1118, 0.9937, -0.001138, 0.2969, 0.9434, -0.1479, 0.3119, 0.08114, -0.9467, 0.3419, -0.1745, -0.9234, 0.2895, -0.178, -0.9405, 0.2895, -0.178, -0.9405, 0.6936, 0.6799, 0.238, 0.6936, 0.6799, 0.238, 0.6936, 0.6799, 0.238, 0.6936, 0.6799, 0.238, 0.4562, 0.2936, -0.84, 0.8256, 0.3097, -0.4716, 0.6576, 0.4056, -0.6348, 0.6411, 0.4431, -0.6266, 0.4714, 0.8695, -0.1474, 0.4714, 0.8695, -0.1474, 0.4714, 0.8695, -0.1474, -0.7787, 0.211, -0.5908, -0.7331, 0.07998, -0.6754, -0.391, 0.215, -0.8949, -0.8327, 0.1671, 0.5278, 0.39, 0.3032, 0.8695, 0.4412, 0.3318, 0.8338, 0.1025, 0.8945, 0.4352, 0.1927, 0.8883, 0.4168, 0.08947, 0.9011, 0.4242, 0.08947, 0.9011, 0.4242, 0.1293, 0.843, 0.5222, 0.1293, 0.843, 0.5222, 0.1293, 0.843, 0.5222, 0.00438, 0.9421, 0.3353, -0.02352, 0.9588, 0.2831, -0.03739, 0.9542, 0.2968, -0.03739, 0.9542, 0.2968, 0.2011, 0.9302, 0.3072, 0.2011, 0.9302, 0.3072, 0.2011, 0.9302, 0.3072, 0.2011, 0.9302, 0.3072, -0.01105, 0.8182, -0.5748, 0.03098, 0.7497, -0.661, -0.01106, 0.776, -0.6306, -0.01106, 0.776, -0.6306, 0.1542, 0.7486, -0.6449, 0.1542, 0.7486, -0.6449, 0.1542, 0.7486, -0.6449, 0.8314, 0.4439, 0.3343, 0.8314, 0.4439, 0.3343, 0.8314, 0.4439, 0.3343, 0.8562, 0.438, 0.274, 0.3594, 0.1782, -0.916, 0.5771, -0.1336, -0.8056, 0.3799, -0.1029, -0.9193, 0.3799, -0.1029, -0.9193, 0.2739, 0.6412, 0.7168, 0.2952, 0.5881, 0.753, 0.2886, 0.4222, 0.8593, 0.4265, 0.5725, 0.7003, 0.8266, 0.1659, -0.5377, 0.8266, 0.1659, -0.5377, 0.8266, 0.1659, -0.5377, 0.8266, 0.1659, -0.5377, 0.921, 0.3618, -0.1448, 0.921, 0.3618, -0.1448, 0.921, 0.3618, -0.1448, 0.921, 0.3618, -0.1448, 0.01806, 0.3368, 0.9414, 0.01806, 0.3368, 0.9414, 0.01806, 0.3368, 0.9414, 0.3813, 0.9206, -0.08436, 0.3813, 0.9206, -0.08436, 0.3813, 0.9206, -0.08436, 0.3813, 0.9206, -0.08436, 0.9388, 0.3418, 0.04331, 0.9388, 0.3418, 0.04331, 0.9388, 0.3418, 0.04331, 0.9388, 0.3418, 0.04331, -0.9388, 0.3418, 0.04331, -0.9388, 0.3418, 0.04331, -0.9388, 0.3418, 0.04331, -0.9388, 0.3418, 0.04331, -0.3813, 0.9206, -0.08436, -0.3813, 0.9206, -0.08436, -0.3813, 0.9206, -0.08436, -0.3813, 0.9206, -0.08436, 1.61e-09, 0.02302, -0.9997, 1.61e-09, 0.02302, -0.9997, 1.61e-09, 0.02302, -0.9997, 1.61e-09, 0.02302, -0.9997, 1.61e-09, 0.02302, -0.9997, 1.61e-09, 0.02302, -0.9997, 1.61e-09, 0.02302, -0.9997, 1.61e-09, 0.02302, -0.9997, -0.9405, -0.3354, 0.05447, -0.9405, -0.3354, 0.05447, -0.9405, -0.3354, 0.05447, 0.0, 0.8571, 0.5152, 0.0, 0.8571, 0.5152, 0.0, 0.8571, 0.5152, 0.9355, -0.351, -0.04089, 0.9355, -0.351, -0.04089, 0.9355, -0.351, -0.04089, 0.0, 0.9849, -0.173, 0.0, 0.9849, -0.173, 0.0, 0.9849, -0.173, 0.0, 0.9849, -0.173, 0.9405, -0.3354, 0.05447, 0.9405, -0.3354, 0.05447, 0.9405, -0.3354, 0.05447, 0.0, 0.4207, -0.9072, 0.0, 0.4207, -0.9072, 0.0, 0.4207, -0.9072, 0.0, 0.4207, -0.9072, 0.0, 0.4207, -0.9072, 0.0, 0.4207, -0.9072, 0.0, 0.4207, -0.9072, 0.0, 0.4207, -0.9072, 0.0, 0.4207, -0.9072, 0.0, 0.4207, -0.9072, 0.06892, -0.2736, -0.9594, 0.06892, -0.2736, -0.9594, 0.06892, -0.2736, -0.9594, 0.06892, -0.2736, -0.9594, 0.06892, -0.2736, -0.9594, 0.06892, -0.2736, -0.9594, 0.06892, -0.2736, -0.9594, -0.8483, -0.523, -0.08338, -0.8483, -0.523, -0.08338, -0.8483, -0.523, -0.08338, 0.8483, -0.523, -0.08338, 0.8483, -0.523, -0.08338, 0.8483, -0.523, -0.08338, -0.5862, -0.7272, 0.3573, -0.5862, -0.7272, 0.3573, -0.5862, -0.7272, 0.3573, -0.5862, -0.7272, 0.3573, 0.436, -0.8201, 0.3705, 0.436, -0.8201, 0.3705, 0.436, -0.8201, 0.3705, 0.436, -0.8201, 0.3705, 0.849, -0.483, 0.214, 0.849, -0.483, 0.214, 0.849, -0.483, 0.214, 0.0, 0.9823, -0.1875, 0.0, 0.9823, -0.1875, 0.0, 0.9823, -0.1875, 0.0, 0.9823, -0.1875, -0.8697, -0.4493, -0.2046, -0.8697, -0.4493, -0.2046, -0.8697, -0.4493, -0.2046, -0.999, -0.03054, -0.03283, -0.999, -0.03054, -0.03283, -0.999, -0.03054, -0.03283, -0.999, -0.03054, -0.03283, -0.9993, -0.003917, 0.03629, -0.9993, -0.003917, 0.03629, -0.9993, -0.003917, 0.03629, -0.9993, -0.003917, 0.03629, 0.0, 0.9956, -0.09342, 0.0, 0.9956, -0.09342, 0.0, 0.9956, -0.09342, 0.0, 0.9956, -0.09342, 0.999, -0.03053, -0.03283, 0.999, -0.03053, -0.03283, 0.999, -0.03053, -0.03283, 0.999, -0.03053, -0.03283, 0.02693, 0.4866, -0.8732, 0.02693, 0.4866, -0.8732, 0.02693, 0.4866, -0.8732, 0.02693, 0.4866, -0.8732, -1.778e-08, 0.8771, 0.4804, -1.778e-08, 0.8771, 0.4804, -1.778e-08, 0.8771, 0.4804, -1.778e-08, 0.8771, 0.4804, -1.778e-08, 0.8771, 0.4804, -0.7353, -0.6687, 0.1102, -0.7353, -0.6687, 0.1102, -0.7353, -0.6687, 0.1102, -0.9355, -0.351, -0.04089, -0.9355, -0.351, -0.04089, -0.9355, -0.351, -0.04089, 0.8697, -0.4493, -0.2046, 0.8697, -0.4493, -0.2046, 0.8697, -0.4493, -0.2046, -0.4409, 0.8968, 0.03763, -0.4409, 0.8968, 0.03763, -0.4409, 0.8968, 0.03763, -0.4409, 0.8968, 0.03763, 0.9991, -0.0421, 0.005799, 0.9991, -0.0421, 0.005799, 0.9991, -0.0421, 0.005799, 0.9991, -0.0421, 0.005799, -0.9988, -0.01489, -0.04746, -0.9988, -0.01489, -0.04746, -0.9988, -0.01489, -0.04746, -0.9331, 0.004927, 0.3596, -0.9331, 0.004927, 0.3596, -0.9331, 0.004927, 0.3596, -0.7928, 0.4946, 0.356, -0.7928, 0.4946, 0.356, -0.7928, 0.4946, 0.356, -0.7928, 0.4946, 0.356, -0.7928, 0.4946, 0.356, -0.9976, -0.005061, -0.0693, -0.9976, -0.005061, -0.0693, -0.9976, -0.005061, -0.0693, -0.9976, -0.005061, -0.0693, 0.0, 0.3762, -0.9265, 0.0, 0.3762, -0.9265, 0.0, 0.3762, -0.9265, -0.9344, 0.02356, 0.3554, -0.9344, 0.02356, 0.3554, -0.9344, 0.02356, 0.3554, -0.9895, -0.1429, 0.02, -0.9895, -0.1429, 0.02, -0.9895, -0.1429, 0.02, -0.8667, -0.4874, -0.1063, -0.8667, -0.4874, -0.1063, -0.8667, -0.4874, -0.1063, 0.8669, -0.4864, -0.1089, 0.8669, -0.4864, -0.1089, 0.8669, -0.4864, -0.1089, -0.9794, -0.02321, -0.2007, -0.9794, -0.02321, -0.2007, -0.9794, -0.02321, -0.2007, -0.9656, 0.2576, -0.03604, -0.9656, 0.2576, -0.03604, -0.9656, 0.2576, -0.03604, 0.0, -0.08649, -0.9963, 0.0, -0.08649, -0.9963, 0.0, -0.08649, -0.9963, 0.0, -0.08649, -0.9963, -0.9401, -0.11, 0.3228, -0.9401, -0.11, 0.3228, -0.9401, -0.11, 0.3228, -0.9471, -0.1352, 0.2909, -0.9471, -0.1352, 0.2909, -0.9471, -0.1352, 0.2909, -0.954, 0.1454, 0.262, -0.954, 0.1454, 0.262, -0.954, 0.1454, 0.262, -0.7189, 0.0707, 0.6915, -0.7189, 0.0707, 0.6915, -0.7189, 0.0707, 0.6915, -0.9753, -0.1072, -0.1931, -0.9753, -0.1072, -0.1931, -0.9753, -0.1072, -0.1931, -0.9926, -0.09268, 0.07798, -0.9926, -0.09268, 0.07798, -0.9926, -0.09268, 0.07798, -0.9926, -0.09268, 0.07798, -0.9871, -0.03871, 0.1556, -0.9871, -0.03871, 0.1556, -0.9871, -0.03871, 0.1556, -0.9871, -0.03871, 0.1556, -0.9871, -0.03871, 0.1556, 0.0, 0.1017, 0.9948, 0.0, 0.1017, 0.9948, 0.0, 0.1017, 0.9948, 0.0, 0.1017, 0.9948, 0.0, -0.3227, 0.9465, 0.0, -0.3227, 0.9465, 0.0, -0.3227, 0.9465, 0.0, -0.3227, 0.9465, 0.0, -0.3249, 0.9458, 0.0, -0.3249, 0.9458, 0.0, -0.3249, 0.9458, 0.0, -0.3249, 0.9458, 0.3705, 0.8489, -0.3769, 0.3705, 0.8489, -0.3769, 0.3705, 0.8489, -0.3769, 0.3705, 0.8489, -0.3769, 0.9794, 0.2019, 0.003593, 0.9794, 0.2019, 0.003593, 0.9794, 0.2019, 0.003593, 0.9794, 0.2019, 0.003593, -0.8856, 0.4123, -0.2141, -0.8856, 0.4123, -0.2141, -0.8856, 0.4123, -0.2141, -0.8856, 0.4123, -0.2141, -0.5805, 0.61, -0.5393, -0.5805, 0.61, -0.5393, -0.5805, 0.61, -0.5393, -0.5805, 0.61, -0.5393, 0.006852, 0.0154, -0.9999, 0.006852, 0.0154, -0.9999, 0.006852, 0.0154, -0.9999, 0.006852, 0.0154, -0.9999, 0.006852, 0.0154, -0.9999, 0.006852, 0.0154, -0.9999, 0.006852, 0.0154, -0.9999, 0.006852, 0.0154, -0.9999, -0.9224, -0.3836, 0.04614, -0.9224, -0.3836, 0.04614, -0.9224, -0.3836, 0.04614, 0.0, -0.8778, -0.4791, 0.0, -0.8778, -0.4791, 0.0, -0.8778, -0.4791, 0.9296, -0.3675, -0.02685, 0.9296, -0.3675, -0.02685, 0.9296, -0.3675, -0.02685, -0.0001169, 0.9918, -0.1278, -0.0001169, 0.9918, -0.1278, -0.0001169, 0.9918, -0.1278, -0.0001169, 0.9918, -0.1278, 0.9225, -0.3832, 0.04636, 0.9225, -0.3832, 0.04636, 0.9225, -0.3832, 0.04636, -0.001373, 0.4979, -0.8672, -0.001373, 0.4979, -0.8672, -0.001373, 0.4979, -0.8672, -0.001373, 0.4979, -0.8672, -0.001373, 0.4979, -0.8672, -0.001373, 0.4979, -0.8672, -0.001373, 0.4979, -0.8672, -0.001373, 0.4979, -0.8672, -0.001373, 0.4979, -0.8672, -0.001373, 0.4979, -0.8672, -0.6012, 0.211, 0.7708, -0.6012, 0.211, 0.7708, -0.6012, 0.211, 0.7708, -0.6012, 0.211, 0.7708, -0.6012, 0.211, 0.7708, -0.6012, 0.211, 0.7708, -0.6012, 0.211, 0.7708, 0.7385, -0.4844, -0.4689, 0.7385, -0.4844, -0.4689, 0.7385, -0.4844, -0.4689, 0.7385, -0.4844, -0.4689, -0.5867, -0.7277, 0.3554, -0.5867, -0.7277, 0.3554, -0.5867, -0.7277, 0.3554, -0.5867, -0.7277, 0.3554, 0.835, -0.5496, -0.02591, 0.835, -0.5496, -0.02591, 0.835, -0.5496, -0.02591, 0.835, -0.5496, -0.02591, 0.9069, -0.3892, 0.1612, 0.9069, -0.3892, 0.1612, 0.9069, -0.3892, 0.1612, -0.8371, -0.4457, -0.3171, -0.8371, -0.4457, -0.3171, -0.8371, -0.4457, -0.3171, 0.0, 0.5841, 0.8117, 0.0, 0.5841, 0.8117, 0.0, 0.5841, 0.8117, 0.0, 0.5841, 0.8117, 0.0, 0.5841, 0.8117, -0.8968, -0.4145, -0.1545, -0.8968, -0.4145, -0.1545, -0.8968, -0.4145, -0.1545, -0.9294, -0.3681, -0.02689, -0.9294, -0.3681, -0.02689, -0.9294, -0.3681, -0.02689, 0.8379, -0.4442, -0.3173, 0.8379, -0.4442, -0.3173, 0.8379, -0.4442, -0.3173, 0.0, -0.999, -0.04455, 0.0, -0.999, -0.04455, 0.0, -0.999, -0.04455, 0.0, 0.04833, 0.9988, 0.0, 0.04833, 0.9988, 0.0, 0.04833, 0.9988, 0.0, 0.04833, 0.9988, 0.0, -0.6346, 0.7728, 0.0, -0.6346, 0.7728, 0.0, -0.6346, 0.7728, 0.0, -0.6346, 0.7728, 0.0, -0.9955, 0.09463, 0.0, -0.9955, 0.09463, 0.0, -0.9955, 0.09463, 0.0, -0.9955, 0.09463, 0.0, -0.7612, 0.6485, 0.0, -0.7612, 0.6485, 0.0, -0.7612, 0.6485, 0.0, -0.7612, 0.6485, 0.0, 0.5714, 0.8207, 0.0, 0.5714, 0.8207, 0.0, 0.5714, 0.8207, 0.0, 0.9523, 0.3052, 0.0, 0.9523, 0.3052, 0.0, 0.9523, 0.3052, 0.0, -0.2285, 0.9735, 0.0, -0.2285, 0.9735, 0.0, -0.2285, 0.9735, 0.0, -0.2285, 0.9735, 0.0, -0.9829, -0.1843, 0.0, -0.9829, -0.1843, 0.0, -0.9829, -0.1843, 0.0, -0.9829, -0.1843, 0.0, -0.3853, -0.9228, 0.0, -0.3853, -0.9228, 0.0, -0.3853, -0.9228, 0.0, 0.6079, -0.794, 0.0, 0.6079, -0.794, 0.0, 0.6079, -0.794, 0.0, 0.9903, -0.139, 0.0, 0.9903, -0.139, 0.0, 0.9903, -0.139, 0.0, 0.9903, -0.139, 0.0, 0.3772, -0.9261, 0.0, 0.3772, -0.9261, 0.0, 0.3772, -0.9261, 0.0, 0.3772, -0.9261, 0.0, -0.9517, -0.307, 0.0, -0.9517, -0.307, 0.0, -0.9517, -0.307, 0.0, -0.9517, -0.307, 0.8268, -0.4583, -0.3261, 0.8268, -0.4583, -0.3261, 0.8268, -0.4583, -0.3261, 0.8268, -0.4583, -0.3261, -3.511e-10, 0.9996, -0.02863, -3.511e-10, 0.9996, -0.02863, -3.511e-10, 0.9996, -0.02863, -3.511e-10, 0.9996, -0.02863, -3.511e-10, 0.9996, -0.02863, -0.9761, 0.1769, 0.1259, -0.9761, 0.1769, 0.1259, -0.9761, 0.1769, 0.1259, -0.9118, -0.1715, -0.373, -0.9118, -0.1715, -0.373, -0.9118, -0.1715, -0.373, 0.00169, -0.9512, -0.3087, 0.00169, -0.9512, -0.3087, 0.00169, -0.9512, -0.3087, -0.9262, -0.2323, 0.297, -0.9262, -0.2323, 0.297, -0.9262, -0.2323, 0.297, 0.0, -0.7919, -0.6106, 0.0, -0.7919, -0.6106, 0.0, -0.7919, -0.6106, 0.0, -0.7919, -0.6106, 0.0, -0.6736, -0.7391, 0.0, -0.6736, -0.7391, 0.0, -0.6736, -0.7391, 0.0, -0.6736, -0.7391, 0.0, -0.9535, 0.3013, 0.0, -0.9535, 0.3013, 0.0, -0.9535, 0.3013, 0.0, -0.9958, -0.09117, 0.0, -0.9958, -0.09117, 0.0, -0.9958, -0.09117, 0.0, -0.8024, 0.5968, 0.0, -0.8024, 0.5968, 0.0, -0.8024, 0.5968, 0.0, 0.3638, -0.9315, 0.0, 0.3638, -0.9315, 0.0, 0.3638, -0.9315, 0.0, 0.3638, -0.9315, 0.0, -0.4082, -0.9129, 0.0, -0.4082, -0.9129, 0.0, -0.4082, -0.9129, -0.4592, -0.8774, 0.1392, -0.4592, -0.8774, 0.1392, -0.4592, -0.8774, 0.1392, -0.4592, -0.8774, 0.1392, -1.0, 0.0, 0.0, -1.0, 0.0, 0.0, -1.0, 0.0, 0.0, -0.9904, -0.1369, 0.01642, -0.9904, -0.1369, 0.01642, -0.9904, -0.1369, 0.01642, 1.0, 0.0, 0.0, 1.0, 0.0, 0.0, 1.0, 0.0, 0.0, -0.9945, -0.01332, 0.1034, -0.9945, -0.01332, 0.1034, -0.9945, -0.01332, 0.1034, 1.0, 5.054e-10, 0.0, 1.0, 5.054e-10, 0.0, 1.0, 5.054e-10, 0.0, -0.9966, 0.05464, -0.06242, -0.9966, 0.05464, -0.06242, -0.9966, 0.05464, -0.06242, 1.0, 0.0, 0.0, 1.0, 0.0, 0.0, 1.0, 0.0, 0.0, -0.9627, -0.2706, -0.0005826, -0.9627, -0.2706, -0.0005826, -0.9627, -0.2706, -0.0005826, -0.9627, -0.2706, -0.0005826, -0.9978, 0.05048, -0.043, -0.9978, 0.05048, -0.043, -0.9978, 0.05048, -0.043, -0.9981, 0.04419, -0.04359, -0.9981, 0.04419, -0.04359, -0.9981, 0.04419, -0.04359, -0.9953, 0.09328, 0.02421, -0.9953, 0.09328, 0.02421, -0.9953, 0.09328, 0.02421, -0.3813, 0.9206, -0.08436, -0.3813, 0.9206, -0.08436, -0.3813, 0.9206, -0.08436, -0.3813, 0.9206, -0.08436, -0.9388, 0.3418, 0.04331, -0.9388, 0.3418, 0.04331, -0.9388, 0.3418, 0.04331, -0.9388, 0.3418, 0.04331, 0.9388, 0.3418, 0.04331, 0.9388, 0.3418, 0.04331, 0.9388, 0.3418, 0.04331, 0.9388, 0.3418, 0.04331, 0.3813, 0.9206, -0.08436, 0.3813, 0.9206, -0.08436, 0.3813, 0.9206, -0.08436, 0.3813, 0.9206, -0.08436, 1.61e-09, 0.02302, -0.9997, 1.61e-09, 0.02302, -0.9997, 1.61e-09, 0.02302, -0.9997, 1.61e-09, 0.02302, -0.9997, 1.61e-09, 0.02302, -0.9997, 1.61e-09, 0.02302, -0.9997, 1.61e-09, 0.02302, -0.9997, 1.61e-09, 0.02302, -0.9997, 0.0, -0.8571, -0.5152, 0.0, -0.8571, -0.5152, 0.0, -0.8571, -0.5152, -0.9355, -0.351, -0.04089, -0.9355, -0.351, -0.04089, -0.9355, -0.351, -0.04089, 0.0, 0.9849, -0.173, 0.0, 0.9849, -0.173, 0.0, 0.9849, -0.173, 0.0, 0.9849, -0.173, -0.9405, -0.3354, 0.05447, -0.9405, -0.3354, 0.05447, -0.9405, -0.3354, 0.05447, 0.0, 0.4207, -0.9072, 0.0, 0.4207, -0.9072, 0.0, 0.4207, -0.9072, 0.0, 0.4207, -0.9072, 0.0, 0.4207, -0.9072, 0.0, 0.4207, -0.9072, 0.0, 0.4207, -0.9072, 0.0, 0.4207, -0.9072, 0.0, 0.4207, -0.9072, 0.0, 0.4207, -0.9072, -0.06892, -0.2736, -0.9594, -0.06892, -0.2736, -0.9594, -0.06892, -0.2736, -0.9594, -0.06892, -0.2736, -0.9594, -0.06892, -0.2736, -0.9594, -0.06892, -0.2736, -0.9594, -0.06892, -0.2736, -0.9594, 0.8483, -0.523, -0.08338, 0.8483, -0.523, -0.08338, 0.8483, -0.523, -0.08338, -0.8483, -0.523, -0.08338, -0.8483, -0.523, -0.08338, -0.8483, -0.523, -0.08338, 0.5862, -0.7272, 0.3573, 0.5862, -0.7272, 0.3573, 0.5862, -0.7272, 0.3573, 0.5862, -0.7272, 0.3573, -0.436, -0.8201, 0.3705, -0.436, -0.8201, 0.3705, -0.436, -0.8201, 0.3705, -0.436, -0.8201, 0.3705, -0.849, -0.483, 0.214, -0.849, -0.483, 0.214, -0.849, -0.483, 0.214, 0.0, 0.9823, -0.1875, 0.0, 0.9823, -0.1875, 0.0, 0.9823, -0.1875, 0.0, 0.9823, -0.1875, 0.8697, -0.4493, -0.2046, 0.8697, -0.4493, -0.2046, 0.8697, -0.4493, -0.2046, 0.999, -0.03054, -0.03283, 0.999, -0.03054, -0.03283, 0.999, -0.03054, -0.03283, 0.999, -0.03054, -0.03283, 0.9993, -0.003917, 0.03629, 0.9993, -0.003917, 0.03629, 0.9993, -0.003917, 0.03629, 0.9993, -0.003917, 0.03629, 0.0, 0.9956, -0.09342, 0.0, 0.9956, -0.09342, 0.0, 0.9956, -0.09342, 0.0, 0.9956, -0.09342, -0.999, -0.03053, -0.03283, -0.999, -0.03053, -0.03283, -0.999, -0.03053, -0.03283, -0.999, -0.03053, -0.03283, -0.02693, 0.4866, -0.8732, -0.02693, 0.4866, -0.8732, -0.02693, 0.4866, -0.8732, -0.02693, 0.4866, -0.8732, -1.778e-08, -0.8771, -0.4804, -1.778e-08, -0.8771, -0.4804, -1.778e-08, -0.8771, -0.4804, -1.778e-08, -0.8771, -0.4804, -1.778e-08, -0.8771, -0.4804, 0.7353, -0.6687, 0.1102, 0.7353, -0.6687, 0.1102, 0.7353, -0.6687, 0.1102, 0.9355, -0.351, -0.04089, 0.9355, -0.351, -0.04089, 0.9355, -0.351, -0.04089, -0.8697, -0.4493, -0.2046, -0.8697, -0.4493, -0.2046, -0.8697, -0.4493, -0.2046, 0.4409, 0.8968, 0.03763, 0.4409, 0.8968, 0.03763, 0.4409, 0.8968, 0.03763, 0.4409, 0.8968, 0.03763, -0.9991, -0.0421, 0.005799, -0.9991, -0.0421, 0.005799, -0.9991, -0.0421, 0.005799, -0.9991, -0.0421, 0.005799, 0.9988, -0.01489, -0.04746, 0.9988, -0.01489, -0.04746, 0.9988, -0.01489, -0.04746, 0.9331, 0.004927, 0.3596, 0.9331, 0.004927, 0.3596, 0.9331, 0.004927, 0.3596, 0.7871, 0.5004, 0.3607, 0.7871, 0.5004, 0.3607, 0.7871, 0.5004, 0.3607, 0.7871, 0.5004, 0.3607, 0.7871, 0.5004, 0.3607, 0.9976, -0.00506, -0.0693, 0.9976, -0.00506, -0.0693, 0.9976, -0.00506, -0.0693, 0.9976, -0.00506, -0.0693, 0.0, 0.3762, -0.9265, 0.0, 0.3762, -0.9265, 0.0, 0.3762, -0.9265, 0.9344, 0.02356, 0.3554, 0.9344, 0.02356, 0.3554, 0.9344, 0.02356, 0.3554, 0.8667, -0.4874, -0.1063, 0.8667, -0.4874, -0.1063, 0.8667, -0.4874, -0.1063, -0.8669, -0.4864, -0.1089, -0.8669, -0.4864, -0.1089, -0.8669, -0.4864, -0.1089, 0.0, -0.08649, -0.9963, 0.0, -0.08649, -0.9963, 0.0, -0.08649, -0.9963, 0.0, -0.08649, -0.9963, 0.03671, 0.44, -0.8972, 0.03671, 0.44, -0.8972, 0.03671, 0.44, -0.8972, 0.9794, -0.02321, -0.2007, 0.9794, -0.02321, -0.2007, 0.9794, -0.02321, -0.2007, 0.9656, 0.2576, -0.03604, 0.9656, 0.2576, -0.03604, 0.9656, 0.2576, -0.03604, 0.8883, -0.03973, -0.4576, 0.8883, -0.03973, -0.4576, 0.8883, -0.03973, -0.4576, 0.0, -0.3197, -0.9475, 0.0, -0.3197, -0.9475, 0.0, -0.3197, -0.9475, 0.0, -0.3197, -0.9475, 0.9401, -0.11, 0.3228, 0.9401, -0.11, 0.3228, 0.9401, -0.11, 0.3228, 0.9471, -0.1352, 0.2909, 0.9471, -0.1352, 0.2909, 0.9471, -0.1352, 0.2909, 0.954, 0.1454, 0.262, 0.954, 0.1454, 0.262, 0.954, 0.1454, 0.262, 0.7189, 0.0707, 0.6915, 0.7189, 0.0707, 0.6915, 0.7189, 0.0707, 0.6915, 0.9926, -0.09268, 0.07798, 0.9926, -0.09268, 0.07798, 0.9926, -0.09268, 0.07798, 0.9926, -0.09268, 0.07798, 0.9329, -0.117, 0.3405, 0.9329, -0.117, 0.3405, 0.9329, -0.117, 0.3405, 0.0, 0.1017, 0.9948, 0.0, 0.1017, 0.9948, 0.0, 0.1017, 0.9948, 0.0, 0.1017, 0.9948, 0.0, -0.3227, 0.9465, 0.0, -0.3227, 0.9465, 0.0, -0.3227, 0.9465, 0.0, -0.3227, 0.9465, 0.0, -0.3249, 0.9458, 0.0, -0.3249, 0.9458, 0.0, -0.3249, 0.9458, 0.0, -0.3249, 0.9458, 0.07562, 0.2077, 0.9753, -0.7429, 0.6631, -0.09136, -0.05616, 0.04961, 0.9972, 0.375, 0.176, 0.9102, -0.03602, 0.3745, 0.9265, -0.81, -0.5598, 0.1746, 0.9184, 0.3953, -0.01589, -0.9196, 0.3924, -0.01636, -0.92, 0.134, 0.3683, -0.92, 0.134, 0.3683, -0.8371, -0.5463, -0.02944, -0.8356, -0.5484, -0.03221, -0.8371, -0.5463, -0.02938, 0.9405, -0.3354, 0.05447, 0.9405, -0.3354, 0.05447, 0.9405, -0.3354, 0.05447, -0.3705, 0.8489, -0.3769, -0.3705, 0.8489, -0.3769, -0.3705, 0.8489, -0.3769, -0.3705, 0.8489, -0.3769, -0.9672, 0.2534, 0.01807, -0.9672, 0.2534, 0.01807, -0.9672, 0.2534, 0.01807, -0.9672, 0.2534, 0.01807, 0.8856, 0.4123, -0.2141, 0.8856, 0.4123, -0.2141, 0.8856, 0.4123, -0.2141, 0.8856, 0.4123, -0.2141, 0.5805, 0.61, -0.5393, 0.5805, 0.61, -0.5393, 0.5805, 0.61, -0.5393, 0.5805, 0.61, -0.5393, -0.006709, 0.01565, -0.9999, -0.006709, 0.01565, -0.9999, -0.006709, 0.01565, -0.9999, -0.006709, 0.01565, -0.9999, -0.006709, 0.01565, -0.9999, -0.006709, 0.01565, -0.9999, -0.006709, 0.01565, -0.9999, -0.006709, 0.01565, -0.9999, 0.9224, -0.3836, 0.04614, 0.9224, -0.3836, 0.04614, 0.9224, -0.3836, 0.04614, 0.0, -0.8778, -0.4791, 0.0, -0.8778, -0.4791, 0.0, -0.8778, -0.4791, -0.9296, -0.3675, -0.02685, -0.9296, -0.3675, -0.02685, -0.9296, -0.3675, -0.02685, 0.0001169, 0.9918, -0.1278, 0.0001169, 0.9918, -0.1278, 0.0001169, 0.9918, -0.1278, 0.0001169, 0.9918, -0.1278, -0.9225, -0.3832, 0.04636, -0.9225, -0.3832, 0.04636, -0.9225, -0.3832, 0.04636, 0.001352, 0.5062, -0.8624, 0.001352, 0.5062, -0.8624, 0.001352, 0.5062, -0.8624, 0.001352, 0.5062, -0.8624, 0.001352, 0.5062, -0.8624, 0.001352, 0.5062, -0.8624, 0.001352, 0.5062, -0.8624, 0.001352, 0.5062, -0.8624, 0.001352, 0.5062, -0.8624, 0.001352, 0.5062, -0.8624, 0.6012, 0.211, 0.7708, 0.6012, 0.211, 0.7708, 0.6012, 0.211, 0.7708, 0.6012, 0.211, 0.7708, 0.6012, 0.211, 0.7708, 0.6012, 0.211, 0.7708, 0.6012, 0.211, 0.7708, -0.9394, -0.3337, 0.07808, -0.9394, -0.3337, 0.07808, -0.9394, -0.3337, 0.07808, 0.5867, -0.7277, 0.3554, 0.5867, -0.7277, 0.3554, 0.5867, -0.7277, 0.3554, 0.5867, -0.7277, 0.3554, -0.835, -0.5496, -0.02591, -0.835, -0.5496, -0.02591, -0.835, -0.5496, -0.02591, -0.835, -0.5496, -0.02591, -0.849, -0.483, 0.214, -0.849, -0.483, 0.214, -0.849, -0.483, 0.214, 0.8371, -0.4457, -0.3171, 0.8371, -0.4457, -0.3171, 0.8371, -0.4457, -0.3171, 0.0, -0.5841, -0.8117, 0.0, -0.5841, -0.8117, 0.0, -0.5841, -0.8117, 0.0, -0.5841, -0.8117, 0.0, -0.5841, -0.8117, 0.8968, -0.4145, -0.1545, 0.8968, -0.4145, -0.1545, 0.8968, -0.4145, -0.1545, 0.9294, -0.3681, -0.02689, 0.9294, -0.3681, -0.02689, 0.9294, -0.3681, -0.02689, -0.8379, -0.4442, -0.3173, -0.8379, -0.4442, -0.3173, -0.8379, -0.4442, -0.3173, 0.0, -0.999, -0.04455, 0.0, -0.999, -0.04455, 0.0, -0.999, -0.04455, 0.0, 0.04833, 0.9988, 0.0, 0.04833, 0.9988, 0.0, 0.04833, 0.9988, 0.0, 0.04833, 0.9988, 0.0, -0.6346, 0.7728, 0.0, -0.6346, 0.7728, 0.0, -0.6346, 0.7728, 0.0, -0.6346, 0.7728, 0.0, -0.9955, 0.09463, 0.0, -0.9955, 0.09463, 0.0, -0.9955, 0.09463, 0.0, -0.9955, 0.09463, 0.0, -0.7612, 0.6485, 0.0, -0.7612, 0.6485, 0.0, -0.7612, 0.6485, 0.0, -0.7612, 0.6485, 0.0, 0.5714, 0.8207, 0.0, 0.5714, 0.8207, 0.0, 0.5714, 0.8207, 0.0, 0.9523, 0.3052, 0.0, 0.9523, 0.3052, 0.0, 0.9523, 0.3052, 0.0, -0.2285, 0.9735, 0.0, -0.2285, 0.9735, 0.0, -0.2285, 0.9735, 0.0, -0.2285, 0.9735, 0.0, -0.9829, -0.1843, 0.0, -0.9829, -0.1843, 0.0, -0.9829, -0.1843, 0.0, -0.9829, -0.1843, 0.0, -0.3853, -0.9228, 0.0, -0.3853, -0.9228, 0.0, -0.3853, -0.9228, 0.0, 0.6079, -0.794, 0.0, 0.6079, -0.794, 0.0, 0.6079, -0.794, 0.0, 0.9903, -0.139, 0.0, 0.9903, -0.139, 0.0, 0.9903, -0.139, 0.0, 0.9903, -0.139, 0.0, 0.3772, -0.9261, 0.0, 0.3772, -0.9261, 0.0, 0.3772, -0.9261, 0.0, 0.3772, -0.9261, -0.001342, -0.9633, -0.2685, -0.00124, -0.9633, -0.2685, -0.001238, -0.9633, -0.2685, -0.001338, -0.9632, -0.2687, -0.001343, -0.9633, -0.2685, -0.001348, -0.9633, -0.2685, -0.001341, -0.9633, -0.2686, 0.0, -0.9517, -0.307, 0.0, -0.9517, -0.307, 0.0, -0.9517, -0.307, 0.0, -0.9517, -0.307, -1.245e-06, -3.218e-05, -1.0, 0.05261, -0.06519, -0.9965, 0.05261, -0.0649, -0.9965, 0.0, -0.06528, -0.9979, 0.0, 0.9512, 0.3087, 0.0, 0.9512, 0.3087, 0.0, 0.9512, 0.3087, 0.04364, 0.9106, -0.411, -0.03836, 0.905, -0.4237, 0.001542, 0.925, -0.3799, -0.02364, 0.9109, -0.412, 0.02979, 0.9488, -0.3144, 0.001378, 0.8978, -0.4404, -0.04103, 0.9078, -0.4175, -0.00169, -0.9512, -0.3087, -0.00169, -0.9512, -0.3087, -0.00169, -0.9512, -0.3087, 0.9118, -0.1715, -0.373, 0.9118, -0.1715, -0.373, 0.9118, -0.1715, -0.373, -0.0003838, -0.6999, -0.7143, -0.000191, -0.6999, -0.7143, 0.000188, -0.6154, -0.7882, 0.0, -0.7919, -0.6106, 0.0, -0.7919, -0.6106, 0.0, -0.7919, -0.6106, 0.0, -0.7919, -0.6106, 0.0, -0.6736, -0.7391, 0.0, -0.6736, -0.7391, 0.0, -0.6736, -0.7391, 0.0, -0.6736, -0.7391, 0.0, -0.9535, 0.3013, 0.0, -0.9535, 0.3013, 0.0, -0.9535, 0.3013, 0.0, -0.9958, -0.09117, 0.0, -0.9958, -0.09117, 0.0, -0.9958, -0.09117, 0.0, 0.8024, -0.5968, 0.0, 0.8024, -0.5968, 0.0, 0.8024, -0.5968, 0.0, 0.3638, -0.9315, 0.0, 0.3638, -0.9315, 0.0, 0.3638, -0.9315, 0.0, 0.3638, -0.9315, 0.0, -0.4082, -0.9129, 0.0, -0.4082, -0.9129, 0.0, -0.4082, -0.9129, 0.7019, -0.5706, 0.4263, 0.7019, -0.5706, 0.4263, 0.7019, -0.5706, 0.4263, 0.7019, -0.5706, 0.4263, 0.7019, -0.5706, 0.4263, 0.9904, -0.1369, 0.01642, 0.9904, -0.1369, 0.01642, 0.9904, -0.1369, 0.01642, 0.9945, -0.01332, 0.1034, 0.9945, -0.01332, 0.1034, 0.9945, -0.01332, 0.1034, 0.9966, 0.05464, -0.06242, 0.9966, 0.05464, -0.06242, 0.9966, 0.05464, -0.06242, 0.9262, -0.2323, 0.297, 0.9262, -0.2323, 0.297, 0.9262, -0.2323, 0.297, 0.9627, -0.2706, -0.0005826, 0.9627, -0.2706, -0.0005826, 0.9627, -0.2706, -0.0005826, 0.9627, -0.2706, -0.0005826, 0.9978, 0.05048, -0.043, 0.9978, 0.05048, -0.043, 0.9978, 0.05048, -0.043, 0.9981, 0.04419, -0.04359, 0.9981, 0.04419, -0.04359, 0.9981, 0.04419, -0.04359, 0.9953, 0.09328, 0.02421, 0.9953, 0.09328, 0.02421, 0.9953, 0.09328, 0.02421, -3.52e-08, 0.9711, -0.2388, -3.52e-08, 0.9711, -0.2388, -3.52e-08, 0.9711, -0.2388, -3.52e-08, 0.9711, -0.2388, 0.0, 0.9859, 0.1675, 0.0, 0.9859, 0.1675, 0.0, 0.9859, 0.1675, 0.0, 0.9859, 0.1675, 0.0, 0.9859, 0.1675, 0.08009, 0.9599, -0.2686, 0.08009, 0.9599, -0.2686, 0.08009, 0.9599, -0.2686, -0.08009, 0.9599, -0.2686, -0.08009, 0.9599, -0.2686, -0.08009, 0.9599, -0.2686, -0.008126, 0.05318, 0.9986, -0.008126, 0.05318, 0.9986, -0.008126, 0.05318, 0.9986, -0.008126, 0.05318, 0.9986, 0.008047, 0.05331, 0.9985, 0.008047, 0.05331, 0.9985, 0.008047, 0.05331, 0.9985, 0.008047, 0.05331, 0.9985, 0.8197, 0.2166, -0.5303, 0.798, 0.2215, -0.5605, 0.798, 0.2215, -0.5605, 0.5183, -0.5321, 0.6695, 0.5183, -0.5321, 0.6695, 0.5183, -0.5321, 0.6695, 0.378, 0.7223, 0.5792, 0.9205, -0.3795, 0.09295, 0.7949, -0.6056, 0.03683, 0.04981, 0.9871, -0.1523, 0.8765, -0.1163, -0.4672, 0.8765, -0.1163, -0.4672, 0.9559, -0.2104, -0.2048, 0.9559, -0.2104, -0.2048, -0.07477, -0.8966, -0.4365, 0.8843, -0.08701, -0.4587, -0.9428, -0.2559, -0.2137, -0.6959, -0.2168, -0.6846, -0.8775, -0.1352, -0.46, -0.6448, -0.7343, 0.2123, -0.5224, -0.7662, 0.3741, -0.5224, -0.7662, 0.3741, -0.9993, -0.03615, 0.002181, -0.9146, -0.3939, 0.09107, -0.9723, -0.1992, 0.1222, -0.9594, -0.2815, -0.01543, -0.9594, -0.2815, -0.01543, -0.9594, -0.2815, -0.01543, 0.9394, -0.3337, 0.07808, 0.9394, -0.3337, 0.07808, 0.9394, -0.3337, 0.07808, 0.8968, -0.4145, -0.1545, 0.8968, -0.4145, -0.1545, 0.8968, -0.4145, -0.1545, -0.9394, -0.3337, 0.07808, -0.9394, -0.3337, 0.07808, -0.9394, -0.3337, 0.07808, 0.6124, -0.7176, 0.3317, 0.6124, -0.7176, 0.3317, 0.6124, -0.7176, 0.3317, -0.3815, -0.8379, 0.3903, 0.7037, -0.7057, -0.08309, -0.3815, -0.838, 0.3902, -0.3858, -0.8369, 0.3882, -0.3858, -0.8364, 0.3894, -0.3858, -0.8364, 0.3894, 0.0, 0.4229, -0.9062, 0.0, 0.4229, -0.9062, 0.0, 0.4229, -0.9062, 0.0, 0.4229, -0.9062, 0.0, 0.4229, -0.9062, 0.0, 0.4229, -0.9062, -0.9832, 0.1736, 0.05633, -0.9832, 0.1736, 0.05633, -0.9832, 0.1736, 0.05633, 0.0, -0.9517, -0.307, 0.0, -0.9517, -0.307, 2.379e-05, -0.9506, -0.3104, 0.9915, 0.09287, -0.09141, 0.9915, 0.09287, -0.09141, 0.9915, 0.09287, -0.09141, 0.9915, 0.09287, -0.09141, 0.9995, 0.01428, 0.02885, 0.9995, 0.01428, 0.02885, 0.9995, 0.01428, 0.02885, 0.9995, 0.01428, 0.02885, 0.9753, -0.1072, -0.1931, 0.9753, -0.1072, -0.1931, 0.9753, -0.1072, -0.1931, 0.9895, -0.1429, 0.02, 0.9895, -0.1429, 0.02, 0.9895, -0.1429, 0.02, 0.9364, -0.2177, -0.2753, 0.9364, -0.2177, -0.2753, 0.9364, -0.2177, -0.2753, -0.8883, -0.03973, -0.4576, -0.8883, -0.03973, -0.4576, -0.8883, -0.03973, -0.4576, -0.9364, -0.2177, -0.2753, -0.9364, -0.2177, -0.2753, -0.9364, -0.2177, -0.2753, -0.9915, 0.09287, -0.09141, -0.9915, 0.09287, -0.09141, -0.9915, 0.09287, -0.09141, -0.9915, 0.09287, -0.09141, 0.0, -0.3197, -0.9475, 0.0, -0.3197, -0.9475, 0.0, -0.3197, -0.9475, 0.0, -0.3197, -0.9475, -0.03671, 0.44, -0.8972, -0.03671, 0.44, -0.8972, -0.03671, 0.44, -0.8972, -0.8268, -0.4583, -0.3261, -0.8268, -0.4583, -0.3261, -0.8268, -0.4583, -0.3261, -0.8268, -0.4583, -0.3261, 0.0, 0.9996, -0.02863, 0.0, 0.9996, -0.02863, 0.0, 0.9996, -0.02863, 0.0, 0.9996, -0.02863, 0.0, 0.9996, -0.02863, 0.9761, 0.1769, 0.1259, 0.9761, 0.1769, 0.1259, 0.9761, 0.1769, 0.1259, 0.9837, 0.1712, 0.05557, 0.9837, 0.1712, 0.05557, 0.9837, 0.1712, 0.05557, 0.9837, 0.1712, 0.05557, -0.4297, -0.8594, -0.2772, 0.07799, -0.9891, 0.1249, 0.4226, -0.8354, -0.3514])] * 3)])
arm_armature_004 = bpy.data.armatures.new('Armature.004')  # bones are not reproduced

# ---- objects
ob_cat = bpy.data.objects.new('Cat', me_cylinder_005)
ob_armature_001 = bpy.data.objects.new('Armature.001', arm_armature_004)

# ---- transforms, parenting, visibility, modifiers, constraints
ob_cat.parent = ob_armature_001
ob_cat.matrix_parent_inverse = Matrix(((-1.0, 0.0, 8.742e-08, -8.317e-05), (0.0, 1.0, -0.0, 1.042), (-8.742e-08, 0.0, -1.0, 1.043), (-0.0, -0.0, -0.0, 1.0)))
ob_cat.location = (0.0, 0.0, 0.0)
ob_cat.color = (0.8, 0.8, 0.8, 1.0)
_vg = ob_cat.vertex_groups.new(name='BackLeg_l')
for _i, _w in zip([62, 65, 67, 70, 71, 73, 74, 75, 76, 77, 109, 115, 116, 117, 118, 140, 141, 142, 143, 144, 145, 146, 219], [0.1012, 0.00913, 0.3654, 0.05734, 0.04698, 0.9209, 0.02558, 0.09183, 0.06043, 0.5984, 0.07674, 0.1631, 0.9658, 0.9394, 0.8809, 0.08231, 0.3547, 0.9675, 0.9061, 0.7873, 0.2171, 0.4684, 0.07326]): _vg.add([_i], _w, 'REPLACE')
_vg = ob_cat.vertex_groups.new(name='Spine')
for _i, _w in zip([62, 64, 65, 67, 70, 71, 73, 74, 75, 76, 77, 80, 81, 119, 120, 139, 140, 141, 143, 146, 158, 159, 161, 162, 163, 165, 166, 167, 168, 169, 208, 217, 221, 222], [0.09225, 0.04345, 0.07488, 0.481, 0.06208, 0.0629, 0.01235, 0.8787, 0.6622, 0.8039, 0.2655, 0.07293, 0.9092, 0.02439, 0.007236, 0.1143, 0.06557, 0.007198, 0.002307, 0.1903, 0.04517, 0.07529, 0.4794, 0.09256, 0.06317, 0.8778, 0.6681, 0.8026, 0.2471, 0.02518, 0.03221, 0.1107, 0.08928, 0.08936]): _vg.add([_i], _w, 'REPLACE')
_vg = ob_cat.vertex_groups.new(name='Spine.001')
for _i, _w in zip([0, 1, 2, 7, 8, 17, 18, 20, 35, 41, 42, 43, 54, 56, 57, 58, 59, 60, 61, 62, 63, 64, 65, 66, 67, 68, 69, 70, 71, 72, 74, 76, 78, 79, 81, 89, 145, 152, 153, 154, 155, 156, 157, 158, 159, 160, 161, 162, 163, 164, 165, 167, 173, 177, 181, 223, 224, 225], [0.8533, 0.1866, 0.1117, 0.01629, 0.05877, 0.09148, 0.02845, 0.06185, 0.002475, 0.001315, 0.01644, 0.03252, 0.06568, 0.6573, 0.4415, 0.155, 0.1425, 0.2573, 0.4733, 0.5688, 0.7116, 0.9204, 0.7847, 0.8821, 0.09799, 0.05375, 0.1349, 0.575, 0.6004, 0.7578, 0.03323, 0.1073, 0.9879, 0.9592, 0.01048, 0.02229, 0.03497, 0.6607, 0.4034, 0.153, 0.1447, 0.5206, 0.6549, 0.9171, 0.7837, 0.8639, 0.09847, 0.5679, 0.5997, 0.7601, 0.03337, 0.1076, 0.02164, 0.05428, 0.06674, 0.3902, 0.05903, 0.283]): _vg.add([_i], _w, 'REPLACE')
_vg = ob_cat.vertex_groups.new(name='Spine.002')
for _i, _w in zip([0, 1, 2, 5, 6, 7, 8, 12, 13, 14, 15, 16, 17, 18, 20, 24, 25, 26, 27, 28, 30, 33, 34, 35, 38, 39, 40, 41, 42, 43, 46, 47, 48, 49, 54, 56, 57, 58, 59, 60, 61, 63, 66, 69, 72, 79, 89, 152, 153, 154, 155, 156, 157, 160, 164, 173, 181, 223, 224, 225], [0.1228, 0.714, 0.7286, 0.03287, 0.1267, 0.2803, 0.3474, 0.02493, 0.08983, 0.09306, 0.05189, 0.09067, 0.5062, 0.216, 0.6295, 0.01976, 0.02102, 0.1254, 0.01536, 0.08785, 0.117, 0.02298, 0.1215, 0.2838, 0.02443, 0.08987, 0.007955, 0.07238, 0.1973, 0.645, 0.02063, 0.01206, 0.08683, 0.1173, 0.03199, 0.07623, 0.365, 0.1282, 0.0968, 0.2336, 0.4048, 0.2406, 0.08269, 0.01339, 0.1196, 0.01236, 0.006899, 0.07186, 0.4033, 0.1303, 0.09471, 0.36, 0.2992, 0.1008, 0.1167, 0.007464, 0.03035, 0.4155, 0.77, 0.6178]): _vg.add([_i], _w, 'REPLACE')
_vg = ob_cat.vertex_groups.new(name='Spine.003')
for _i, _w in zip([2, 3, 4, 5, 6, 7, 8, 9, 10, 11, 12, 13, 14, 15, 16, 17, 18, 19, 20, 21, 22, 23, 24, 25, 26, 27, 28, 29, 30, 31, 32, 33, 34, 35, 36, 37, 38, 39, 41, 42, 43, 45, 46, 47, 48, 49, 50, 57, 153, 223, 224], [0.06928, 0.1289, 0.119, 0.2215, 0.5728, 0.613, 0.5415, 0.9747, 0.9245, 0.9046, 0.9106, 0.8537, 0.8538, 0.003166, 0.05121, 0.3428, 0.1561, 0.005339, 0.2172, 0.01259, 0.9442, 0.9161, 0.9223, 0.916, 0.8133, 0.7792, 0.7951, 0.9983, 0.8117, 0.895, 0.1176, 0.2182, 0.5722, 0.6138, 0.9258, 0.9054, 0.911, 0.854, 0.04026, 0.1466, 0.216, 0.9168, 0.9164, 0.7805, 0.7961, 0.8122, 0.8969, 0.05065, 0.04997, 0.05951, 0.06881]): _vg.add([_i], _w, 'REPLACE')
_vg = ob_cat.vertex_groups.new(name='Ear_l')
for _i, _w in zip([1, 2, 3, 4, 5, 6, 7, 10, 11, 12, 13, 15, 16, 18, 19, 20, 21, 23, 25, 27, 28, 30, 31, 32, 33, 40, 41, 44], [0.07664, 0.06026, 0.7042, 0.8324, 0.7198, 0.2752, 0.05936, 0.05758, 0.06234, 0.02294, 0.008403, 0.8876, 0.8254, 0.58, 0.8437, 0.07209, 1.127, 0.05025, 0.01378, 0.1782, 0.09834, 0.03482, 0.09218, 0.1676, 0.03163, 0.08709, 0.03532, 0.4448]): _vg.add([_i], _w, 'REPLACE')
_vg = ob_cat.vertex_groups.new(name='Ear.001_l')
_vg = ob_cat.vertex_groups.new(name='Ear_r')
for _i, _w in zip([3, 4, 19, 21, 32, 33, 34, 35, 36, 37, 38, 39, 40, 41, 42, 43, 44, 45, 46, 47, 48, 49, 50, 157, 224, 225], [0.1373, 0.002214, 0.08214, 0.04646, 0.659, 0.6613, 0.2633, 0.05766, 0.04594, 0.055, 0.01496, 0.003774, 0.4937, 0.6548, 0.5769, 0.07349, 0.4544, 0.03732, 0.006361, 0.1617, 0.092, 0.02944, 0.07443, 0.004255, 0.06775, 0.05784]): _vg.add([_i], _w, 'REPLACE')
_vg = ob_cat.vertex_groups.new(name='Ear.001_r')
for _i, _w in zip([19, 32, 33, 40, 41, 42, 44], [0.02026, 0.03485, 0.01955, 0.3614, 0.1581, 0.01029, 0.3303]): _vg.add([_i], _w, 'REPLACE')
_vg = ob_cat.vertex_groups.new(name='FrontLeg_l')
for _i, _w in zip([52, 53, 54, 55, 56, 57, 58, 59, 60, 61, 62, 65, 68, 69, 70, 71, 72, 86, 89, 91, 92, 96, 100, 154, 155, 162, 177, 223], [0.1103, 0.973, 0.8487, 1.051, 0.2226, 0.09515, 0.594, 0.6997, 0.2425, 0.08504, 0.1277, 0.07111, 0.8046, 0.3634, 0.08561, 0.2131, 0.0893, 0.7115, 0.9252, 0.1316, 0.5016, 0.1025, 0.9604, 0.09866, 0.01335, 0.02665, 0.02295, 0.05581]): _vg.add([_i], _w, 'REPLACE')
_vg = ob_cat.vertex_groups.new(name='FrontLeg.001_l')
for _i, _w in zip([51, 52, 68, 69, 82, 83, 84, 85, 86, 87, 88, 90, 91, 92, 93, 94, 95, 96, 97, 98, 99], [1.0, 0.8876, 0.08331, 0.0203, 0.9995, 0.9947, 0.9998, 0.9995, 0.2706, 0.9957, 0.9997, 0.9998, 0.8696, 0.4685, 1.0, 0.9998, 1.0, 0.885, 0.9996, 0.9999, 0.9999]): _vg.add([_i], _w, 'REPLACE')
_vg = ob_cat.vertex_groups.new(name='FrontLeg_r')
for _i, _w in zip([58, 59, 60, 62, 68, 69, 70, 149, 150, 151, 152, 153, 154, 155, 156, 159, 162, 163, 164, 173, 177, 180, 181, 186, 187, 188, 189, 223], [0.1009, 0.01476, 0.2471, 0.03391, 0.02896, 0.3985, 0.09416, 0.1898, 0.9648, 1.038, 0.2304, 0.09256, 0.6035, 0.7043, 0.08859, 0.07643, 0.1409, 0.2345, 0.093, 0.9268, 0.8883, 0.5342, 0.8532, 0.8962, 0.1745, 0.9778, 0.7309, 0.05291]): _vg.add([_i], _w, 'REPLACE')
_vg = ob_cat.vertex_groups.new(name='FrontLeg.001_r')
for _i, _w in zip([147, 148, 149, 170, 171, 172, 174, 175, 176, 178, 179, 180, 182, 183, 184, 185, 186, 187, 189], [0.9984, 1.012, 0.8115, 0.9978, 1.0, 1.004, 0.9996, 1.0, 0.9997, 1.001, 0.9982, 0.436, 0.988, 0.9989, 0.9988, 0.9888, 0.09263, 0.8236, 0.2512]): _vg.add([_i], _w, 'REPLACE')
_vg = ob_cat.vertex_groups.new(name='Spine.004')
for _i, _w in zip([74, 75, 77, 80, 81, 119, 120, 121, 122, 137, 138, 139, 140, 141, 143, 144, 146, 161, 165, 166, 168, 208, 209, 216, 217, 219, 220, 221, 222], [0.019, 0.2151, 0.07681, 0.9108, 0.05018, 0.8855, 0.908, 0.1286, 0.1664, 0.09487, 0.0777, 0.594, 0.5844, 0.1615, 0.0001923, 0.05265, 0.2295, 0.005448, 0.03128, 0.2442, 0.1607, 0.8801, 0.1285, 0.09653, 0.5968, 0.06022, 0.07398, 0.6306, 0.6305]): _vg.add([_i], _w, 'REPLACE')
_vg = ob_cat.vertex_groups.new(name='Tail')
for _i, _w in zip([119, 120, 121, 122, 123, 124, 125, 126, 127, 128, 129, 130, 131, 132, 133, 134, 135, 136, 137, 138, 139, 140, 141, 146, 168, 208, 209, 210, 211, 212, 213, 214, 215, 216, 217, 221, 222], [0.06455, 0.05242, 0.8673, 0.8296, 0.9987, 0.9989, 0.9993, 0.9993, 0.9993, 0.9993, 0.9993, 0.9993, 0.9993, 0.9994, 0.9994, 0.9998, 1.0, 0.9998, 0.8752, 0.895, 0.1595, 0.2186, 0.05013, 0.07376, 0.02244, 0.06488, 0.8672, 0.9987, 0.9993, 0.9993, 0.9993, 0.9994, 0.9997, 0.8683, 0.1624, 0.166, 0.166]): _vg.add([_i], _w, 'REPLACE')
_vg = ob_cat.vertex_groups.new(name='BackLeg.001_l')
for _i, _w in zip([101, 102, 103, 104, 105, 106, 107, 108, 109, 110, 111, 112, 113, 114, 115, 116, 117, 118, 142], [0.9984, 0.9976, 0.9987, 0.998, 0.999, 0.99, 0.9989, 0.9985, 0.9231, 0.9988, 0.999, 0.9892, 0.9988, 0.998, 0.8364, 0.05348, 0.06013, 0.1026, 0.05361]): _vg.add([_i], _w, 'REPLACE')
_vg = ob_cat.vertex_groups.new(name='BackLeg_r')
for _i, _w in zip([62, 70, 73, 139, 140, 141, 144, 145, 159, 161, 162, 163, 165, 166, 167, 168, 169, 198, 204, 205, 206, 207, 217, 218, 219, 220, 221, 222], [0.03995, 0.1062, 0.01221, 0.1058, 0.04147, 0.3929, 0.1154, 0.6937, 0.01261, 0.3565, 0.1199, 0.05546, 0.01283, 0.05442, 0.05716, 0.519, 0.9263, 0.07215, 0.1622, 0.9469, 0.9482, 0.8799, 0.1036, 0.9474, 0.8225, 0.864, 0.08726, 0.0873]): _vg.add([_i], _w, 'REPLACE')
_vg = ob_cat.vertex_groups.new(name='BackLeg.001_r')
for _i, _w in zip([190, 191, 192, 193, 194, 195, 196, 197, 198, 199, 200, 201, 202, 203, 204, 205, 206, 207, 218], [0.9982, 0.9979, 0.9984, 0.9974, 0.9987, 0.9877, 0.9987, 0.9981, 0.9274, 0.9986, 0.9988, 0.9867, 0.9984, 0.9972, 0.8367, 0.06009, 0.05349, 0.1026, 0.06023]): _vg.add([_i], _w, 'REPLACE')
_m = ob_cat.modifiers.new('Armature', 'ARMATURE')
_m.object = ob_armature_001
ob_armature_001.location = (-8.307e-05, -1.042, 1.043)
ob_armature_001.rotation_euler = (0.0, 3.142, 0.0)

# ---- collection membership
col_collection.objects.link(ob_cat)
col_collection.objects.link(ob_armature_001)
def _layer_coll(name, lc=None):
    lc = lc or bpy.context.view_layer.layer_collection
    for c in lc.children:
        if c.name == name: return c
        r = _layer_coll(name, c)
        if r: return r
_layer_coll('WGTS_rig').exclude = True
_layer_coll('WGTS_rig.001').exclude = True

# ---- scene / render settings (as saved in the file)
scene.frame_start = 1; scene.frame_end = 250; scene.frame_set(-20)
scene.render.engine = 'BLENDER_EEVEE_NEXT'
scene.render.fps = 25
bpy.context.view_layer.update()

# ---- added for rendering (the .blend has no active camera and no usable light): camera, sun
cam_auto = bpy.data.cameras.new('AutoCamera')
cam_auto.lens = 50.0
cam_auto.sensor_width = 36.0
cam_auto.clip_end = 1000.0
ob_auto_camera = bpy.data.objects.new('AutoCamera', cam_auto)
scene.collection.objects.link(ob_auto_camera)
ob_auto_camera.location = (5.41529, -6.55439, 5.98968)
ob_auto_camera.rotation_euler = (1.09748, -7.21219e-08, 0.694738)
scene.camera = ob_auto_camera
light_auto_sun = bpy.data.lights.new('AutoSun', 'SUN')
light_auto_sun.energy = 3.0
light_auto_sun.angle = 0.0523599
ob_auto_sun = bpy.data.objects.new('AutoSun', light_auto_sun)
scene.collection.objects.link(ob_auto_sun)
ob_auto_sun.rotation_euler = (0.872665, 0.174533, 0.523599)
bpy.context.view_layer.update()
